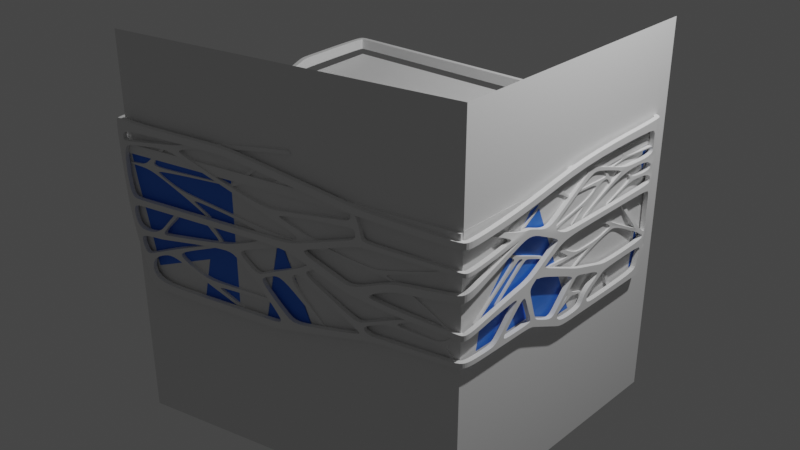 # Source: GimpoArtHall.blend  (saved by Blender 2.82.7; exported with 4.5.12 LTS)
import bpy
from mathutils import Matrix  # noqa: F401  (used for matrix-valued properties, if any)

bpy.ops.wm.read_factory_settings(use_empty=True)
scene = bpy.context.scene
scene.name = 'Scene'

# ---- collections
col_collection = bpy.data.collections.new('Collection'); scene.collection.children.link(col_collection)

# ---- materials (node trees are filled in below, after node groups)
mat_material_001 = bpy.data.materials.new('Material.001')
mat_material_001.use_transparent_shadow = False
mat_material = bpy.data.materials.new('Material')
mat_material.alpha_threshold = 0.0
mat_material.use_transparent_shadow = False
mat_material.line_color = (0.0, 0.0, 0.0, 1.0)

# ---- material node trees
mat_material_001.use_nodes = True; mat_material_001.node_tree.nodes.clear()
_N = mat_material_001.node_tree.nodes; _L = mat_material_001.node_tree.links
n0 = _N.new('ShaderNodeOutputMaterial'); n0.name = 'Material Output'; n0.location = (300, 300)
n1 = _N.new('ShaderNodeBsdfPrincipled'); n1.name = 'Principled BSDF'; n1.location = (10, 300)
n1.distribution = 'GGX'
n1.subsurface_method = 'BURLEY'
n1.inputs[0].default_value = (0.0304, 0.1909, 0.8, 1.0)
n1.inputs[3].default_value = 1.45
n1.inputs[27].default_value = (0.0, 0.0, 0.0, 1.0)
n1.inputs[28].default_value = 1.0
_L.new(n1.outputs[0], n0.inputs[0])
n0.is_active_output = True
mat_material.use_nodes = True; mat_material.node_tree.nodes.clear()
_N = mat_material.node_tree.nodes; _L = mat_material.node_tree.links
n0 = _N.new('ShaderNodeOutputMaterial'); n0.name = 'Material Output'; n0.location = (300, 300)
n1 = _N.new('ShaderNodeBsdfPrincipled'); n1.name = 'Principled BSDF'; n1.location = (10, 300)
n1.distribution = 'GGX'
n1.subsurface_method = 'BURLEY'
n1.inputs[2].default_value = 0.4
n1.inputs[3].default_value = 1.45
n1.inputs[27].default_value = (0.0, 0.0, 0.0, 1.0)
n1.inputs[28].default_value = 1.0
_L.new(n1.outputs[0], n0.inputs[0])
n0.is_active_output = True

# ---- world
world_world = bpy.data.worlds.new('World'); scene.world = world_world
world_world.use_nodes = True; world_world.node_tree.nodes.clear()
_N = world_world.node_tree.nodes; _L = world_world.node_tree.links
n0 = _N.new('ShaderNodeOutputWorld'); n0.name = 'World Output'; n0.location = (300, 300)
n1 = _N.new('ShaderNodeBackground'); n1.name = 'Background'; n1.location = (10, 300)
n1.inputs[0].default_value = (0.05088, 0.05088, 0.05088, 1.0)
_L.new(n1.outputs[0], n0.inputs[0])
n0.is_active_output = True
world_world.color = (0.05088, 0.05088, 0.05088)
world_world.use_sun_shadow = False
world_world.sun_shadow_jitter_overblur = 0.0

# ---- lights
light_light = bpy.data.lights.new('Light', 'POINT')
light_light.transmission_factor = 0.0
light_light.energy = 1000.0
light_light.shadow_soft_size = 0.1
light_light.shadow_maximum_resolution = 0.006
light_light.use_absolute_resolution = True

# ---- meshes
me_cube_001 = bpy.data.meshes.new('Cube.001')
me_cube_001.from_pydata([(-1.0, 1.0, -1.0), (-1.0, 1.0, 0.5527), (0.5637, 1.0, -1.0), (0.5637, 1.0, 0.6096), (-0.2342, 1.0, -1.0), (-0.4305, 1.0, -1.0), (-0.4305, 1.0, 0.5527), (-0.2342, 1.0, 0.5527), (-0.1275, 1.0, 0.5527), (-0.1275, 1.0, -1.0), (0.5637, -0.08707, -1.0), (-1.0, -0.08707, 0.5527), (0.5637, -0.08707, 1.0), (-1.0, -0.08707, -1.0), (-0.2342, -0.5417, 3.382), (-0.4305, -0.5417, 3.382), (-1.0, 0.1847, -1.0), (0.5637, 0.1847, -1.0), (-1.0, 0.1847, 0.5527), (0.5637, 0.1847, 0.6096), (-0.1275, 1.109, 0.5527), (0.5637, 1.109, 1.397), (-1.0, 1.109, 0.5527), (-0.4305, 1.109, 0.5527), (-0.2342, 1.109, 0.5527), (-1.135, 1.109, 3.382), (0.5637, 1.109, 3.382), (-0.2342, 1.109, 3.382), (-0.4305, 1.109, 3.382), (-0.1275, 1.109, 3.382), (-1.0, 1.029, 0.5527), (0.5637, 1.029, 0.6096), (-0.1275, 1.029, 0.5527), (-0.2342, 1.029, 0.5527), (-0.4305, 1.029, 0.5527), (-1.157, 1.0, 3.382), (-1.021, 1.0, 0.5527), (-1.021, 1.029, 0.5527), (-1.021, 1.109, 0.5527), (-1.021, -0.08707, 0.5527), (-1.157, 0.1847, 3.382), (-1.021, 0.1847, 0.5527), (-1.157, 1.109, 3.382), (-1.157, 1.054, 3.382), (-0.2336, -0.5417, -1.0), (-0.4289, -0.5417, -1.0), (0.9735, -0.7223, 3.382), (1.002, -0.08707, 3.382), (1.014, 0.1847, 3.382), (1.002, -0.08707, 1.0), (0.9735, -0.7223, 1.0), (1.055, 1.109, 1.397), (1.055, 1.109, 3.382), (1.053, 1.054, 3.382), (1.05, 1.0, 3.382), (1.052, 1.029, 0.6096), (1.014, 0.1847, 0.6096), (1.05, 1.0, 0.6096), (0.5602, -0.7907, 3.382), (0.5602, -0.7907, 1.0), (-0.2334, -0.9219, 0.5527), (-0.1274, -0.9044, 0.5527), (-0.2334, -0.6856, 0.5527), (-0.2334, -0.9219, 3.382), (-1.128, -1.07, 3.382), (-0.4285, -0.9542, 3.382), (-1.149, -1.073, 3.382), (-1.015, -1.051, 0.5527), (-0.1274, -0.9044, 3.382), (-0.4283, -0.9542, 0.5527), (-0.9937, -1.048, 0.5527), (-0.9955, -0.7757, -1.0), (-1.151, -0.7941, 3.382), (0.9816, -0.5425, 3.382), (0.9816, -0.5425, 1.0), (0.5612, -0.5915, -1.0), (-1.017, -0.7782, 0.5527), (-0.2336, -0.6856, 3.382), (-0.429, -0.7087, 3.382), (-0.2334, -0.6856, -1.0), (-0.4285, -0.7087, -1.0), (-0.1274, -0.673, -1.0), (-0.9955, -0.7757, 0.5527), (0.5612, -0.5915, 1.0), (-1.016, -0.9147, 0.5527), (-0.2335, -0.8038, 3.382), (-0.4287, -0.8314, 3.382), (-0.4284, -0.8314, -1.0), (-0.9946, -0.9117, 0.5527), (0.5607, -0.6911, 1.0), (-0.9946, -0.9117, -1.0), (-1.15, -0.9338, 3.382), (0.9775, -0.6324, 3.382), (0.9775, -0.6324, 1.0), (-0.1274, -0.673, 0.5527), (-0.4284, -0.8314, 0.5527), (-0.2334, -0.8082, 0.5527), (-0.1274, -0.7956, 0.5527), (-1.068, 1.109, 1.967), (0.5637, 1.109, 2.389), (-0.2342, 1.109, 1.967), (-0.4305, 1.109, 1.967), (-0.1275, 1.109, 1.967), (-1.113, 1.0, 1.967), (-1.113, -0.08707, 1.967), (-1.113, 0.1847, 1.967), (-1.113, 1.109, 1.967), (-1.113, 1.042, 1.967), (0.5602, -0.7907, 2.191), (1.055, 1.109, 2.389), (-1.106, -1.062, 1.967), (0.9735, -0.7223, 2.191), (-0.1274, -0.9044, 1.967), (-0.2334, -0.9219, 1.967), (-0.4284, -0.9542, 1.967), (-1.061, -1.059, 1.967), (1.002, -0.08707, 2.191), (1.014, 0.1847, 1.996), (1.05, 1.0, 1.996), (1.052, 1.042, 1.996), (0.9816, -0.5425, 2.191), (-1.108, -0.7862, 1.967), (0.9775, -0.6324, 2.191), (-1.107, -0.9242, 1.967), (-0.4286, -0.8314, 1.967), (-0.2335, -0.6856, 1.967), (-0.2335, -0.806, 1.967), (-0.43, -0.5417, 1.967), (-0.4295, -0.5417, 0.5527), (-0.4288, -0.7087, 1.967), (-0.4286, -0.7087, 0.5527), (-0.2334, -0.5417, 0.5527), (-0.2335, -0.5417, 1.967), (-1.154, -0.08906, 3.382), (0.9397, 1.0, 0.6096), (0.9397, 1.0, -1.0), (0.9397, 0.1847, -1.0), (0.9397, -0.08707, -1.0), (0.9397, 0.1847, 0.6096), (0.9397, -0.08707, 1.0), (0.8723, -0.7391, 3.382), (0.8723, -0.7391, 1.0), (0.9322, 1.029, 0.6096), (0.9349, 1.109, 1.397), (0.9349, 1.109, 3.382), (0.8786, -0.5545, 1.0), (0.8754, -0.6468, 1.0), (0.8723, -0.7391, 2.191), (0.9349, 1.109, 2.389), (-1.003, 1.109, 0.6246), (0.5637, 1.109, 1.448), (-0.2342, 1.109, 0.6246), (-1.026, 1.0, 0.6246), (-1.026, 1.109, 0.6246), (-1.026, 1.029, 0.6246), (1.055, 1.109, 1.448), (0.9735, -0.7223, 1.061), (1.002, -0.08707, 1.061), (1.014, 0.1847, 0.68), (1.05, 1.0, 0.68), (1.052, 1.029, 0.68), (0.9816, -0.5425, 1.061), (0.9775, -0.6324, 1.061), (-0.4305, 1.109, 0.6246), (-0.1275, 1.109, 0.6246), (-1.026, -0.08707, 0.6246), (-1.026, 0.1847, 0.6246), (0.5602, -0.7907, 1.061), (-1.02, -1.052, 0.6246), (-0.1274, -0.9044, 0.6246), (-0.2334, -0.9219, 0.6246), (-0.4283, -0.9542, 0.6246), (-0.9971, -1.048, 0.6246), (-1.021, -0.7786, 0.6246), (-1.021, -0.9152, 0.6246), (-0.4284, -0.8314, 0.6246), (-0.2334, -0.6856, 0.6246), (-0.2334, -0.8081, 0.6246), (-0.4295, -0.5417, 0.6246), (-0.4287, -0.7087, 0.6246), (-0.2334, -0.5417, 0.6246), (0.9349, 1.109, 1.448), (0.8723, -0.7391, 1.061), (-0.2332, -0.5417, 3.589), (-0.4295, -0.5417, 3.589), (-1.134, 1.109, 3.589), (0.5647, 1.109, 3.589), (-0.2332, 1.109, 3.589), (-0.4295, 1.109, 3.589), (-0.1265, 1.109, 3.589), (-1.156, 1.0, 3.589), (-1.156, 0.1847, 3.589), (-1.156, 1.109, 3.589), (-1.156, 1.054, 3.589), (0.9746, -0.7223, 3.589), (1.003, -0.08707, 3.589), (1.015, 0.1847, 3.589), (1.056, 1.109, 3.589), (1.054, 1.054, 3.589), (1.051, 1.0, 3.589), (0.5612, -0.7907, 3.589), (-0.2324, -0.9219, 3.589), (-1.127, -1.07, 3.589), (-0.4274, -0.9542, 3.589), (-1.148, -1.073, 3.589), (-0.1264, -0.9044, 3.589), (-1.15, -0.7941, 3.589), (0.9826, -0.5425, 3.589), (-0.2326, -0.6856, 3.589), (-0.428, -0.7087, 3.589), (-0.2325, -0.8038, 3.589), (-0.4277, -0.8314, 3.589), (-1.149, -0.9338, 3.589), (0.9786, -0.6324, 3.589), (-1.153, -0.08906, 3.589), (0.8733, -0.7391, 3.589), (0.9359, 1.109, 3.589)], [], [(9, 8, 3, 2), (0, 1, 6, 5), (5, 6, 7, 4), (34, 30, 22, 23), (88, 70, 67, 84), (31, 32, 20, 21), (16, 18, 1, 0), (32, 33, 24, 20), (4, 7, 8, 9), (10, 17, 136, 137), (19, 12, 139, 138), (13, 11, 18, 16), (148, 144, 52, 109), (102, 100, 27, 29), (100, 101, 28, 27), (101, 98, 25, 28), (99, 102, 29, 26), (33, 34, 23, 24), (7, 6, 34, 33), (8, 7, 33, 32), (3, 8, 32, 31), (6, 1, 30, 34), (22, 30, 37, 38), (107, 43, 42, 106), (174, 84, 67, 168), (166, 41, 39, 165), (152, 36, 41, 166), (103, 35, 43, 107), (149, 22, 38, 153), (30, 1, 36, 37), (18, 11, 39, 41), (1, 18, 41, 36), (108, 58, 68, 112), (113, 112, 68, 63), (146, 141, 59, 89), (143, 142, 31, 21), (71, 82, 11, 13), (49, 74, 145, 139), (162, 156, 50, 93), (147, 111, 46, 140), (171, 172, 70, 69), (31, 142, 134, 3), (168, 67, 70, 172), (81, 75, 83, 94), (158, 157, 49, 56), (159, 158, 56, 57), (160, 159, 57, 55), (109, 52, 53, 119), (157, 161, 74, 49), (90, 88, 82, 71), (55, 57, 134, 142), (165, 39, 76, 173), (10, 12, 83, 75), (11, 82, 76, 39), (87, 95, 88, 90), (161, 162, 93, 74), (145, 146, 89, 83), (173, 76, 84, 174), (82, 88, 84, 76), (79, 81, 94, 62), (179, 129, 124, 175), (62, 94, 97, 96), (60, 96, 97, 61), (89, 97, 94, 83), (61, 97, 89, 59), (124, 129, 78, 86), (70, 88, 95, 69), (72, 121, 123, 91), (73, 92, 122, 120), (47, 73, 120, 116), (155, 109, 119, 160), (53, 54, 118, 119), (54, 48, 117, 118), (48, 47, 116, 117), (66, 110, 115, 64), (65, 64, 115, 114), (182, 156, 111, 147), (92, 46, 111, 122), (170, 169, 112, 113), (167, 108, 112, 169), (25, 98, 106, 42), (152, 103, 107, 154), (35, 103, 105, 40), (91, 123, 110, 66), (154, 107, 106, 153), (150, 164, 102, 99), (163, 149, 98, 101), (151, 163, 101, 100), (164, 151, 100, 102), (181, 148, 109, 155), (65, 114, 124, 86), (171, 175, 124, 114), (176, 62, 96, 177), (77, 125, 126, 85), (85, 126, 113, 63), (177, 170, 113, 126), (130, 80, 45, 128), (78, 129, 127, 15), (179, 130, 128, 178), (80, 130, 95, 87), (176, 125, 132, 180), (14, 132, 125, 77), (131, 44, 79, 62), (131, 128, 45, 44), (178, 180, 132, 127), (14, 15, 127, 132), (72, 133, 104, 121), (40, 105, 104, 133), (136, 138, 139, 137), (135, 134, 138, 136), (2, 3, 134, 135), (3, 19, 138, 134), (17, 2, 135, 136), (12, 10, 137, 139), (150, 99, 148, 181), (167, 182, 147, 108), (74, 93, 146, 145), (56, 138, 134, 57), (49, 139, 138, 56), (108, 147, 140, 58), (51, 55, 142, 143), (93, 50, 141, 146), (99, 26, 144, 148), (83, 12, 139, 145), (59, 141, 182, 167), (21, 150, 181, 143), (128, 131, 180, 178), (62, 176, 180, 131), (129, 179, 178, 127), (96, 60, 170, 177), (125, 176, 177, 126), (69, 95, 175, 171), (143, 181, 155, 51), (20, 24, 151, 164), (24, 23, 163, 151), (23, 22, 149, 163), (21, 20, 164, 150), (37, 154, 153, 38), (36, 152, 154, 37), (59, 167, 169, 61), (60, 61, 169, 170), (141, 50, 156, 182), (51, 155, 160, 55), (130, 179, 175, 95), (121, 173, 174, 123), (120, 122, 162, 161), (104, 165, 173, 121), (116, 120, 161, 157), (119, 118, 159, 160), (118, 117, 158, 159), (117, 116, 157, 158), (110, 168, 172, 115), (114, 115, 172, 171), (122, 111, 156, 162), (98, 149, 153, 106), (103, 152, 166, 105), (105, 166, 165, 104), (123, 174, 168, 110), (14, 77, 208, 183), (27, 28, 188, 187), (25, 42, 192, 185), (15, 184, 209, 78), (77, 85, 210, 208), (29, 27, 187, 189), (86, 78, 209, 211), (144, 26, 186, 216), (35, 40, 191, 190), (58, 140, 215, 200), (85, 63, 201, 210), (68, 58, 200, 205), (65, 86, 211, 203), (91, 66, 204, 212), (73, 47, 195, 207), (46, 92, 213, 194), (47, 48, 196, 195), (66, 64, 202, 204), (72, 91, 212, 206), (52, 144, 216, 197), (42, 43, 193, 192), (64, 65, 203, 202), (15, 14, 183, 184), (92, 73, 207, 213), (133, 72, 206, 214), (54, 53, 198, 199), (40, 133, 214, 191), (43, 35, 190, 193), (63, 68, 205, 201), (140, 46, 194, 215), (53, 52, 197, 198), (26, 29, 189, 186), (48, 54, 199, 196), (28, 25, 185, 188), (183, 208, 210, 201, 205, 200, 215, 194, 213, 207, 195, 196, 199, 198, 197, 216, 186, 189, 187, 188, 185, 192, 193, 190, 191, 214, 206, 212, 204, 202, 203, 211, 209, 184)])
me_cube_001.polygons.foreach_set('material_index', [0, 0, 0, 1, 1, 1, 0, 1, 0, 0, 0, 0, 0, 0, 0, 0, 0, 1, 1, 1, 1, 1, 1, 0, 1, 1, 1, 0, 1, 1, 1, 1, 0, 0, 1, 1, 0, 1, 1, 0, 1, 1, 1, 0, 1, 1, 1, 0, 1, 0, 1, 1, 0, 1, 0, 1, 1, 1, 1, 0, 1, 1, 1, 1, 1, 1, 1, 0, 0, 0, 0, 0, 0, 0, 0, 0, 0, 0, 0, 0, 0, 0, 0, 0, 0, 0, 0, 0, 0, 0, 1, 1, 1, 1, 1, 1, 1, 1, 1, 1, 1, 1, 1, 1, 1, 1, 0, 0, 0, 0, 0, 0, 0, 0, 0, 0, 1, 1, 1, 0, 1, 1, 0, 1, 1, 1, 1, 1, 1, 1, 1, 1, 1, 1, 1, 1, 1, 1, 1, 1, 1, 1, 1, 1, 0, 0, 0, 0, 0, 0, 0, 0, 0, 0, 0, 0, 0, 0, 1, 1, 1, 1, 1, 1, 1, 1, 1, 1, 1, 1, 1, 1, 1, 1, 1, 1, 1, 1, 1, 1, 1, 1, 1, 1, 1, 1, 1, 1, 1, 1, 1, 1, 1])
_uv = me_cube_001.uv_layers.new(name='UVMap')
_uv.uv.foreach_set('vector', [0.3598, 0.3743, 0.6402, 0.3743, 0.6523, 0.4727, 0.3477, 0.4727, 0.375, 0.25, 0.625, 0.25, 0.6349, 0.3311, 0.3651, 0.3311, 0.3651, 0.3311, 0.6349, 0.3311, 0.6384, 0.3591, 0.3616, 0.3591, 0.6349, 0.3311, 0.625, 0.25, 0.625, 0.25, 0.6349, 0.3311, 0.625, 0.9381, 0.625, 0.9898, 0.625, 0.9911, 0.625, 0.9393, 0.6523, 0.4727, 0.6402, 0.3743, 0.6402, 0.3743, 0.6523, 0.4727, 0.375, 0.5312, 0.625, 0.5312, 0.625, 0.25, 0.375, 0.25, 0.6402, 0.3743, 0.6384, 0.3591, 0.6384, 0.3591, 0.6402, 0.3743, 0.3616, 0.3591, 0.6384, 0.3591, 0.6402, 0.3743, 0.3598, 0.3743, 0.0, 0.0, 0.0, 0.0, 0.0, 0.0, 0.0, 0.0, 0.6529, 0.5863, 0.653, 0.6242, 0.653, 0.6242, 0.6529, 0.5863, 0.375, 0.625, 0.625, 0.625, 0.625, 0.5312, 0.375, 0.5312, 0.6523, 0.4727, 0.6523, 0.4727, 0.6523, 0.4727, 0.6523, 0.4727, 0.6402, 0.3743, 0.6384, 0.3591, 0.6384, 0.3591, 0.6402, 0.3743, 0.6384, 0.3591, 0.6349, 0.3311, 0.6349, 0.3311, 0.6384, 0.3591, 0.6349, 0.3311, 0.625, 0.25, 0.625, 0.25, 0.6349, 0.3311, 0.6523, 0.4727, 0.6402, 0.3743, 0.6402, 0.3743, 0.6523, 0.4727, 0.6384, 0.3591, 0.6349, 0.3311, 0.6349, 0.3311, 0.6384, 0.3591, 0.6384, 0.3591, 0.6349, 0.3311, 0.6349, 0.3311, 0.6384, 0.3591, 0.6402, 0.3743, 0.6384, 0.3591, 0.6384, 0.3591, 0.6402, 0.3743, 0.6523, 0.4727, 0.6402, 0.3743, 0.6402, 0.3743, 0.6523, 0.4727, 0.6349, 0.3311, 0.625, 0.25, 0.625, 0.25, 0.6349, 0.3311, 0.625, 0.25, 0.625, 0.25, 0.625, 0.25, 0.625, 0.25, 0.625, 0.25, 0.625, 0.25, 0.625, 0.25, 0.625, 0.25, 0.625, 0.9395, 0.625, 0.9393, 0.625, 0.9911, 0.625, 0.9913, 0.625, 0.5312, 0.625, 0.5312, 0.625, 0.625, 0.625, 0.625, 0.625, 0.25, 0.625, 0.25, 0.625, 0.5312, 0.625, 0.5312, 0.625, 0.25, 0.625, 0.25, 0.625, 0.25, 0.625, 0.25, 0.625, 0.25, 0.625, 0.25, 0.625, 0.25, 0.625, 0.25, 0.625, 0.25, 0.625, 0.25, 0.625, 0.25, 0.625, 0.25, 0.625, 0.5312, 0.625, 0.625, 0.625, 0.625, 0.625, 0.5312, 0.625, 0.25, 0.625, 0.5312, 0.625, 0.5312, 0.625, 0.25, 0.3268, 0.3661, 0.6536, 0.7322, 0.641, 0.8317, 0.6336, 0.4159, 0.6326, 0.4246, 0.6336, 0.4159, 0.641, 0.8317, 0.6391, 0.8491, 0.6535, 0.7101, 0.6536, 0.7242, 0.6536, 0.7322, 0.6535, 0.7169, 0.6523, 0.4727, 0.6523, 0.4727, 0.6523, 0.4727, 0.6523, 0.4727, 0.375, 0.8865, 0.625, 0.8865, 0.625, 0.625, 0.375, 0.625, 0.0, 0.0, 0.6534, 0.6941, 0.6534, 0.6959, 0.0, 0.0, 0.6455, 0.6921, 0.6443, 0.7033, 0.6535, 0.7217, 0.6535, 0.7079, 0.5161, 0.4518, 0.4715, 0.3608, 0.2894, 0.0, 0.3786, 0.1793, 0.6265, 0.02243, 0.01588, 0.02537, 0.0, 0.0, 0.6262, 0.0, 0.0, 0.0, 0.0, 0.0, 0.0, 0.0, 0.0, 0.0, 0.625, 0.9913, 0.625, 0.9911, 0.625, 0.9898, 0.625, 0.99, 0.359, 0.807, 0.3466, 0.7016, 0.6534, 0.7016, 0.359, 0.807, 0.6529, 0.5863, 0.653, 0.6242, 0.653, 0.6242, 0.6529, 0.5863, 0.6523, 0.4727, 0.6529, 0.5863, 0.6529, 0.5863, 0.6523, 0.4727, 0.6523, 0.4727, 0.6523, 0.4727, 0.6523, 0.4727, 0.6523, 0.4727, 0.6523, 0.4727, 0.6523, 0.4727, 0.6523, 0.4727, 0.6523, 0.4727, 0.653, 0.6242, 0.6468, 0.6809, 0.6534, 0.6941, 0.653, 0.6242, 0.375, 0.9381, 0.625, 0.9381, 0.625, 0.8865, 0.375, 0.8865, 0.6523, 0.4727, 0.6523, 0.4727, 0.0, 0.0, 0.6523, 0.4727, 0.625, 0.625, 0.625, 0.625, 0.625, 0.8875, 0.625, 0.8876, 0.347, 0.6242, 0.653, 0.6242, 0.6534, 0.7016, 0.3466, 0.7016, 0.625, 0.625, 0.625, 0.8865, 0.625, 0.8875, 0.625, 0.625, 0.3645, 0.8701, 0.3645, 0.8701, 0.625, 0.9381, 0.375, 0.9381, 0.6468, 0.6809, 0.6455, 0.6921, 0.6535, 0.7079, 0.6534, 0.6941, 0.6534, 0.6959, 0.6535, 0.7101, 0.6535, 0.7169, 0.6534, 0.7016, 0.625, 0.8876, 0.625, 0.8875, 0.625, 0.9393, 0.625, 0.9395, 0.625, 0.8865, 0.625, 0.9381, 0.625, 0.9393, 0.625, 0.8875, 0.361, 0.8204, 0.359, 0.807, 0.359, 0.807, 0.361, 0.8204, 0.456, 0.8346, 0.5451, 0.8216, 0.5, 0.8581, 0.3714, 0.8695, 0.361, 0.8204, 0.359, 0.807, 0.359, 0.807, 0.361, 0.8204, 0.6262, 0.0, 0.361, 0.8204, 0.359, 0.807, 0.6262, 0.0, 0.6535, 0.7169, 0.359, 0.807, 0.359, 0.807, 0.6534, 0.7016, 0.6262, 0.0, 0.359, 0.807, 0.6535, 0.7169, 0.6536, 0.7322, 0.5, 0.8581, 0.5451, 0.8216, 0.6354, 0.8095, 0.6354, 0.846, 0.0, 0.0, 0.625, 0.9381, 0.0, 0.0, 0.6262, 0.0, 0.625, 0.8935, 0.625, 0.8905, 0.625, 0.9429, 0.625, 0.9465, 0.3924, 0.1767, 0.3409, 0.08837, 0.4972, 0.3981, 0.5229, 0.4354, 0.653, 0.6242, 0.3924, 0.1767, 0.5229, 0.4354, 0.653, 0.6242, 0.6523, 0.4727, 0.6523, 0.4727, 0.6523, 0.4727, 0.6523, 0.4727, 0.6523, 0.4727, 0.6523, 0.4727, 0.6523, 0.4727, 0.6523, 0.4727, 0.6523, 0.4727, 0.6529, 0.5863, 0.6529, 0.5863, 0.6523, 0.4727, 0.6529, 0.5863, 0.653, 0.6242, 0.653, 0.6242, 0.6529, 0.5863, 0.625, 0.9995, 0.625, 0.9953, 0.625, 0.994, 0.625, 0.9982, 0.6355, 0.8825, 0.625, 0.9982, 0.3125, 0.4991, 0.6308, 0.4413, 0.6466, 0.7104, 0.6443, 0.7033, 0.4715, 0.3608, 0.5161, 0.4518, 0.3409, 0.08837, 0.2894, 0.0, 0.4715, 0.3608, 0.4972, 0.3981, 0.6265, 0.02158, 0.6266, 0.02114, 0.6336, 0.4159, 0.6326, 0.4246, 0.01661, 0.01861, 0.3268, 0.3661, 0.6336, 0.4159, 0.6266, 0.02114, 0.625, 0.25, 0.625, 0.25, 0.625, 0.25, 0.625, 0.25, 0.625, 0.25, 0.625, 0.25, 0.625, 0.25, 0.625, 0.25, 0.625, 0.25, 0.625, 0.25, 0.625, 0.5312, 0.625, 0.5312, 0.625, 0.9465, 0.625, 0.9429, 0.625, 0.9953, 0.625, 0.9995, 0.625, 0.25, 0.625, 0.25, 0.625, 0.25, 0.625, 0.25, 0.6523, 0.4727, 0.6402, 0.3743, 0.6402, 0.3743, 0.6523, 0.4727, 0.6349, 0.3311, 0.625, 0.25, 0.625, 0.25, 0.6349, 0.3311, 0.6384, 0.3591, 0.6349, 0.3311, 0.6349, 0.3311, 0.6384, 0.3591, 0.6402, 0.3743, 0.6384, 0.3591, 0.6384, 0.3591, 0.6402, 0.3743, 0.6523, 0.4727, 0.6523, 0.4727, 0.6523, 0.4727, 0.6523, 0.4727, 0.6355, 0.8825, 0.6308, 0.4413, 0.5, 0.8581, 0.6354, 0.846, 0.6265, 0.02243, 0.3714, 0.8695, 0.5, 0.8581, 0.6308, 0.4413, 0.368, 0.8195, 0.361, 0.8204, 0.361, 0.8204, 0.368, 0.8203, 0.639, 0.7855, 0.5, 0.803, 0.5, 0.8189, 0.639, 0.8173, 0.639, 0.8173, 0.5, 0.8189, 0.6326, 0.4246, 0.6391, 0.8491, 0.368, 0.8203, 0.6265, 0.02158, 0.6326, 0.4246, 0.5, 0.8189, 0.4548, 0.8337, 0.3646, 0.8458, 0.3647, 0.7226, 0.4549, 0.69, 0.6354, 0.8095, 0.5451, 0.8216, 0.545, 0.6573, 0.6352, 0.6247, 0.456, 0.8346, 0.4548, 0.8337, 0.4549, 0.69, 0.4594, 0.6883, 0.3646, 0.8458, 0.4548, 0.8337, 0.3645, 0.8701, 0.3645, 0.8701, 0.368, 0.8195, 0.5, 0.803, 0.5, 0.803, 0.368, 0.8195, 0.6387, 0.6246, 0.5, 0.803, 0.5, 0.803, 0.639, 0.7855, 0.0, 0.0, 0.0, 0.0, 0.0, 0.0, 0.0, 0.0, 0.0, 0.0, 0.0, 0.0, 0.0, 0.0, 0.0, 0.0, 0.0277, 0.03341, 0.02541, 0.04081, 0.5, 0.803, 0.545, 0.6573, 0.6387, 0.6246, 0.6352, 0.6247, 0.545, 0.6573, 0.5, 0.803, 0.625, 0.8935, 0.0, 0.0, 0.625, 0.625, 0.625, 0.8905, 0.625, 0.5312, 0.625, 0.5312, 0.625, 0.625, 0.0, 0.0, 0.3471, 0.5863, 0.6529, 0.5863, 0.653, 0.6242, 0.347, 0.6242, 0.3477, 0.4727, 0.6523, 0.4727, 0.6529, 0.5863, 0.3471, 0.5863, 0.3477, 0.4727, 0.6523, 0.4727, 0.6523, 0.4727, 0.3477, 0.4727, 0.6523, 0.4727, 0.6529, 0.5863, 0.6529, 0.5863, 0.6523, 0.4727, 0.0, 0.0, 0.0, 0.0, 0.0, 0.0, 0.0, 0.0, 0.653, 0.6242, 0.347, 0.6242, 0.347, 0.6242, 0.653, 0.6242, 0.6523, 0.4727, 0.6523, 0.4727, 0.6523, 0.4727, 0.6523, 0.4727, 0.6536, 0.7322, 0.6466, 0.7104, 0.5161, 0.4518, 0.6536, 0.7322, 0.6534, 0.6941, 0.6535, 0.7079, 0.6535, 0.7101, 0.6534, 0.6959, 0.0, 0.0, 0.0, 0.0, 0.0, 0.0, 0.0, 0.0, 0.0, 0.0, 0.0, 0.0, 0.0, 0.0, 0.0, 0.0, 0.6536, 0.7322, 0.5161, 0.4518, 0.3786, 0.1793, 0.6536, 0.7322, 0.6523, 0.4727, 0.6523, 0.4727, 0.6523, 0.4727, 0.6523, 0.4727, 0.6535, 0.7079, 0.6535, 0.7217, 0.6536, 0.7242, 0.6535, 0.7101, 0.6523, 0.4727, 0.6523, 0.4727, 0.6523, 0.4727, 0.6523, 0.4727, 0.0, 0.0, 0.0, 0.0, 0.0, 0.0, 0.0, 0.0, 0.6536, 0.7322, 0.6536, 0.7242, 0.6466, 0.7104, 0.6536, 0.7322, 0.6523, 0.4727, 0.6523, 0.4727, 0.6523, 0.4727, 0.6523, 0.4727, 0.0, 0.0, 0.0, 0.0, 0.02541, 0.04081, 0.0277, 0.03341, 0.361, 0.8204, 0.368, 0.8195, 0.368, 0.8195, 0.361, 0.8204, 0.5451, 0.8216, 0.456, 0.8346, 0.4594, 0.6883, 0.545, 0.6573, 0.361, 0.8204, 0.6262, 0.0, 0.6265, 0.02158, 0.368, 0.8203, 0.5, 0.803, 0.368, 0.8195, 0.368, 0.8203, 0.5, 0.8189, 0.6262, 0.0, 0.3645, 0.8701, 0.3714, 0.8695, 0.6265, 0.02243, 0.6523, 0.4727, 0.6523, 0.4727, 0.6523, 0.4727, 0.6523, 0.4727, 0.6402, 0.3743, 0.6384, 0.3591, 0.6384, 0.3591, 0.6402, 0.3743, 0.6384, 0.3591, 0.6349, 0.3311, 0.6349, 0.3311, 0.6384, 0.3591, 0.6349, 0.3311, 0.625, 0.25, 0.625, 0.25, 0.6349, 0.3311, 0.6523, 0.4727, 0.6402, 0.3743, 0.6402, 0.3743, 0.6523, 0.4727, 0.625, 0.25, 0.625, 0.25, 0.625, 0.25, 0.625, 0.25, 0.625, 0.25, 0.625, 0.25, 0.625, 0.25, 0.625, 0.25, 0.0, 0.0, 0.01661, 0.01861, 0.6266, 0.02114, 0.6262, 0.0, 0.6262, 0.0, 0.6262, 0.0, 0.6266, 0.02114, 0.6265, 0.02158, 0.6536, 0.7242, 0.6535, 0.7217, 0.6443, 0.7033, 0.6466, 0.7104, 0.6523, 0.4727, 0.6523, 0.4727, 0.6523, 0.4727, 0.6523, 0.4727, 0.4548, 0.8337, 0.456, 0.8346, 0.3714, 0.8695, 0.3645, 0.8701, 0.625, 0.8905, 0.625, 0.8876, 0.625, 0.9395, 0.625, 0.9429, 0.5229, 0.4354, 0.4972, 0.3981, 0.6455, 0.6921, 0.6468, 0.6809, 0.625, 0.625, 0.625, 0.625, 0.625, 0.8876, 0.625, 0.8905, 0.653, 0.6242, 0.5229, 0.4354, 0.6468, 0.6809, 0.653, 0.6242, 0.6523, 0.4727, 0.6523, 0.4727, 0.6523, 0.4727, 0.6523, 0.4727, 0.6523, 0.4727, 0.6529, 0.5863, 0.6529, 0.5863, 0.6523, 0.4727, 0.6529, 0.5863, 0.653, 0.6242, 0.653, 0.6242, 0.6529, 0.5863, 0.625, 0.9953, 0.625, 0.9913, 0.625, 0.99, 0.625, 0.994, 0.6308, 0.4413, 0.3125, 0.4991, 0.01588, 0.02537, 0.6265, 0.02243, 0.4972, 0.3981, 0.4715, 0.3608, 0.6443, 0.7033, 0.6455, 0.6921, 0.625, 0.25, 0.625, 0.25, 0.625, 0.25, 0.625, 0.25, 0.625, 0.25, 0.625, 0.25, 0.625, 0.5312, 0.625, 0.5312, 0.625, 0.5312, 0.625, 0.5312, 0.625, 0.625, 0.625, 0.625, 0.625, 0.9429, 0.625, 0.9395, 0.625, 0.9913, 0.625, 0.9953, 0.6387, 0.6246, 0.639, 0.7855, 0.639, 0.7855, 0.6387, 0.6246, 0.6384, 0.3591, 0.6349, 0.3311, 0.6349, 0.3311, 0.6384, 0.3591, 0.625, 0.25, 0.625, 0.25, 0.625, 0.25, 0.625, 0.25, 0.6352, 0.6247, 0.6352, 0.6247, 0.6354, 0.8095, 0.6354, 0.8095, 0.639, 0.7855, 0.639, 0.8173, 0.639, 0.8173, 0.639, 0.7855, 0.6402, 0.3743, 0.6384, 0.3591, 0.6384, 0.3591, 0.6402, 0.3743, 0.6354, 0.846, 0.6354, 0.8095, 0.6354, 0.8095, 0.6354, 0.846, 0.6523, 0.4727, 0.6523, 0.4727, 0.6523, 0.4727, 0.6523, 0.4727, 0.625, 0.25, 0.625, 0.5312, 0.625, 0.5312, 0.625, 0.25, 0.6536, 0.7322, 0.3786, 0.1793, 0.3786, 0.1793, 0.6536, 0.7322, 0.639, 0.8173, 0.6391, 0.8491, 0.6391, 0.8491, 0.639, 0.8173, 0.641, 0.8317, 0.6536, 0.7322, 0.6536, 0.7322, 0.641, 0.8317, 0.6355, 0.8825, 0.6354, 0.846, 0.6354, 0.846, 0.6355, 0.8825, 0.625, 0.9465, 0.625, 0.9995, 0.625, 0.9995, 0.625, 0.9465, 0.3924, 0.1767, 0.653, 0.6242, 0.653, 0.6242, 0.3924, 0.1767, 0.2894, 0.0, 0.3409, 0.08837, 0.3409, 0.08837, 0.2894, 0.0, 0.653, 0.6242, 0.6529, 0.5863, 0.6529, 0.5863, 0.653, 0.6242, 0.625, 0.9995, 0.625, 0.9982, 0.625, 0.9982, 0.625, 0.9995, 0.625, 0.8935, 0.625, 0.9465, 0.625, 0.9465, 0.625, 0.8935, 0.6523, 0.4727, 0.6523, 0.4727, 0.6523, 0.4727, 0.6523, 0.4727, 0.625, 0.25, 0.625, 0.25, 0.625, 0.25, 0.625, 0.25, 0.625, 0.9982, 0.6355, 0.8825, 0.6355, 0.8825, 0.625, 0.9982, 0.6352, 0.6247, 0.6387, 0.6246, 0.6387, 0.6246, 0.6352, 0.6247, 0.3409, 0.08837, 0.3924, 0.1767, 0.3924, 0.1767, 0.3409, 0.08837, 0.0, 0.0, 0.625, 0.8935, 0.625, 0.8935, 0.0, 0.0, 0.6523, 0.4727, 0.6523, 0.4727, 0.6523, 0.4727, 0.6523, 0.4727, 0.625, 0.5312, 0.0, 0.0, 0.0, 0.0, 0.625, 0.5312, 0.625, 0.25, 0.625, 0.25, 0.625, 0.25, 0.625, 0.25, 0.6391, 0.8491, 0.641, 0.8317, 0.641, 0.8317, 0.6391, 0.8491, 0.3786, 0.1793, 0.2894, 0.0, 0.2894, 0.0, 0.3786, 0.1793, 0.6523, 0.4727, 0.6523, 0.4727, 0.6523, 0.4727, 0.6523, 0.4727, 0.6523, 0.4727, 0.6402, 0.3743, 0.6402, 0.3743, 0.6523, 0.4727, 0.6529, 0.5863, 0.6523, 0.4727, 0.6523, 0.4727, 0.6529, 0.5863, 0.6349, 0.3311, 0.625, 0.25, 0.625, 0.25, 0.6349, 0.3311, 0.6387, 0.6246, 0.639, 0.7855, 0.639, 0.8173, 0.6391, 0.8491, 0.641, 0.8317, 0.6536, 0.7322, 0.3786, 0.1793, 0.2894, 0.0, 0.3409, 0.08837, 0.3924, 0.1767, 0.653, 0.6242, 0.6529, 0.5863, 0.6523, 0.4727, 0.6523, 0.4727, 0.6523, 0.4727, 0.6523, 0.4727, 0.6523, 0.4727, 0.6402, 0.3743, 0.6384, 0.3591, 0.6349, 0.3311, 0.625, 0.25, 0.625, 0.25, 0.625, 0.25, 0.625, 0.25, 0.625, 0.5312, 0.0, 0.0, 0.625, 0.8935, 0.625, 0.9465, 0.625, 0.9995, 0.625, 0.9982, 0.6355, 0.8825, 0.6354, 0.846, 0.6354, 0.8095, 0.6352, 0.6247])
me_cube_001.materials.append(mat_material_001)
me_cube_001.materials.append(mat_material)
me_cube_001.use_remesh_fix_poles = True
me_cube_001.use_remesh_preserve_attributes = False
me_cube_001.use_mirror_vertex_groups = False
me_cube_001.update()
me_plane = bpy.data.meshes.new('Plane')
me_plane.from_pydata([(-1.0, -1.227, 1.739), (1.0, -1.227, 1.739), (-1.0, 1.882, 1.89), (1.0, 1.882, 1.89), (-1.0, -1.776, -1.881), (1.0, -1.776, -1.881)], [], [(0, 1, 3, 2), (1, 0, 4, 5)])
_uv = me_plane.uv_layers.new(name='UVMap')
_uv.uv.foreach_set('vector', [0.0, 0.0, 1.0, 0.0, 1.0, 1.0, 0.0, 1.0, 1.0, 0.0, 0.0, 0.0, 0.0, 0.0, 1.0, 0.0])
me_plane.use_remesh_fix_poles = True
me_plane.use_remesh_preserve_attributes = False
me_plane.use_mirror_vertex_groups = False
me_plane.update()
me_plane_001 = bpy.data.meshes.new('Plane.001')
me_plane_001.from_pydata([(-1.0, -1.106, 0.0), (0.9449, -0.7721, 0.0), (-1.0, 1.0, 0.0), (1.029, 1.0, 0.0)], [], [(0, 1, 3, 2)])
_uv = me_plane_001.uv_layers.new(name='UVMap')
_uv.uv.foreach_set('vector', [0.0, 0.0, 1.0, 0.0, 1.0, 1.0, 0.0, 1.0])
me_plane_001.use_remesh_fix_poles = True
me_plane_001.use_remesh_preserve_attributes = False
me_plane_001.use_mirror_vertex_groups = False
me_plane_001.update()
me_plane_003 = bpy.data.meshes.new('Plane.003')
me_plane_003.from_pydata([(1.869, 0.5498, -0.08461), (1.863, 0.5498, -0.1635), (1.144, 0.4085, -0.1058), (1.157, 0.4109, -0.1839), (0.7768, 0.3514, -0.2547), (0.8912, 0.37, -0.2895), (0.7518, 0.3493, -0.3187), (0.8682, 0.3679, -0.3462), (1.839, 0.5498, -0.4852), (1.836, 0.5498, -0.5384), (1.209, 0.4222, -0.4255), (1.225, 0.4236, -0.3703), (0.2456, 0.267, 0.02161), (0.07443, 0.2405, 0.002691), (0.2154, 0.2616, 0.0788), (0.07415, 0.2398, 0.06536), (0.8871, 0.3752, 0.1855), (0.8522, 0.369, 0.24), (0.9334, 0.3818, 0.2297), (0.9087, 0.3783, 0.2603), (1.881, 0.5498, 0.07995), (1.884, 0.5498, 0.1218), (0.8411, 0.3825, 0.339), (0.8832, 0.3915, 0.3602), (0.8249, 0.3797, 0.402), (0.8677, 0.3887, 0.4169), (0.7965, 0.3738, 0.5308), (0.8414, 0.3808, 0.524), (0.3709, 0.3192, 0.3316), (0.3644, 0.3179, 0.3726), (0.03214, 0.2701, 0.3113), (0.02049, 0.2685, 0.3511), (0.004756, 0.2675, 0.2937), (-0.1625, 0.2383, 0.3514), (-0.03273, 0.2622, 0.2466), (-0.1707, 0.2377, 0.3103), (0.3051, 0.3243, 0.1598), (0.2369, 0.3033, 0.1298), (-1.049, 0.09259, 0.7467), (-1.081, 0.08813, 0.7191), (-1.074, 0.08823, 0.7791), (-1.214, 0.06661, 0.77), (-1.081, 0.0864, 0.8156), (-1.221, 0.06483, 0.8064), (-0.6265, 0.1815, 0.8406), (-0.6498, 0.1769, 0.8797), (-0.3362, 0.225, 0.8782), (-0.3596, 0.2202, 0.9174), (0.2235, 0.3085, 0.9151), (0.2032, 0.304, 0.9491), (-1.686, -0.04259, 0.7522), (-1.675, -0.04141, 0.7876), (-1.65, -0.02984, 0.1268), (-1.646, -0.02994, 0.1922), (-1.695, -0.03631, 0.07999), (-1.705, -0.03985, 0.2466), (0.4197, 0.3452, 0.1104), (0.2622, 0.315, 0.03839), (0.5067, 0.3687, 0.06017), (0.4598, 0.3616, 0.04824), (0.1657, 0.3108, 0.07312), (0.1356, 0.3023, 0.005131), (-0.05632, 0.2754, 0.09351), (-5.532e-05, 0.2847, 0.05327), (-0.8274, 0.1584, 0.2738), (-0.8387, 0.1569, 0.2483), (-0.9974, 0.1315, 0.3108), (-0.9588, 0.138, 0.2672), (-1.16, 0.1055, 0.3585), (-0.9809, 0.1346, 0.2539), (0.9349, 0.4367, -0.03835), (0.9698, 0.4425, -0.07189), (1.039, 0.4529, -0.04104), (1.062, 0.4567, -0.0639), (1.552, 0.5313, 0.05877), (1.576, 0.5346, 0.03592), (1.706, 0.5548, 0.1324), (1.78, 0.5663, 0.1196), (1.076, 0.4595, -0.09986), (1.103, 0.4634, -0.08582), (1.223, 0.4725, -0.1498), (1.249, 0.4766, -0.1357), (1.37, 0.5007, -0.2544), (1.394, 0.5047, -0.2419), (1.699, 0.5605, -0.5037), (1.722, 0.5641, -0.4912), (1.716, 0.5639, -0.5313), (1.744, 0.568, -0.545), (1.598, 0.5434, -0.6196), (1.625, 0.5475, -0.6434), (1.533, 0.5344, -0.6416), (1.611, 0.548, -0.6808), (1.724, 0.5675, -0.7642), (1.703, 0.5642, -0.7689), (1.203, 0.4583, -0.5497), (1.184, 0.4552, -0.5658), (1.155, 0.4508, -0.5225), (1.069, 0.4348, -0.5492), (1.14, 0.4484, -0.4953), (1.055, 0.4288, -0.522), (1.407, 0.4893, -0.4442), (1.37, 0.4832, -0.4257), (0.8521, 0.372, -0.611), (0.833, 0.3685, -0.5869), (0.8634, 0.3709, -0.6541), (0.7729, 0.3592, -0.586), (0.8248, 0.3654, -0.6912), (0.7342, 0.3503, -0.6231), (0.9259, 0.3813, -0.6993), (0.8164, 0.3643, -0.7108), (0.2536, 0.3066, -0.2409), (0.2305, 0.3035, -0.2631), (0.2501, 0.3052, -0.2082), (0.1393, 0.2891, -0.2503), (0.23, 0.3021, -0.1747), (0.1192, 0.2852, -0.2168), (0.4137, 0.3308, -0.1439), (0.3447, 0.3198, -0.09597), (0.04931, 0.2787, -0.3286), (0.004735, 0.2683, -0.2543), (0.00575, 0.2721, -0.3434), (-0.03882, 0.261, -0.2691), (-0.09316, 0.2494, -0.3205), (-0.1099, 0.2418, -0.2927), (-0.2578, 0.2037, -0.389), (-0.2812, 0.2014, -0.35), (0.4157, 0.367, -0.8007), (0.3722, 0.3602, -0.8155), (-0.2959, 0.195, -0.4223), (-0.3267, 0.192, -0.389), (0.04412, 0.2441, -0.7466), (-0.035, 0.2318, -0.7624), (0.1087, 0.2543, -0.7868), (-0.05399, 0.2289, -0.8061), (-0.4732, 0.1829, -0.168), (-0.5257, 0.1736, -0.1969), (-0.4543, 0.1861, -0.1308), (-0.6093, 0.1578, -0.1536), (-0.4717, 0.1889, -0.07505), (-0.624, 0.1551, -0.1122), (-1.393, 0.01393, -0.2021), (-1.388, 0.01397, -0.1508), (-1.422, 0.009391, -0.1994), (-1.417, 0.009431, -0.1481), (-1.631, -0.02319, -0.1972), (-1.626, -0.02311, -0.1459), (-1.659, -0.02698, -0.2408), (-1.681, -0.03282, -0.07026), (-1.144, 0.1106, 0.1379), (-1.195, 0.1026, 0.1382), (0.1212, 0.2562, -0.855), (-0.04153, 0.2307, -0.8743), (0.8266, 0.3665, -0.7681), (0.9323, 0.3829, -0.7557), (1.056, 0.4016, -0.7009), (1.058, 0.4025, -0.752), (1.82, 0.5498, -0.7566), (1.816, 0.5498, -0.8072), (-0.1657, 0.2115, -0.8057), (-0.1674, 0.2109, -0.884), (-1.444, 0.01131, -0.7126), (-1.446, 0.01124, -0.7909), (-1.645, -0.02009, -0.6991), (-1.632, -0.0178, -0.7763), (-1.59, -0.01205, -0.6182), (-1.658, -0.02266, -0.6136), (-1.626, -0.02023, -0.4032), (-1.694, -0.03083, -0.3986), (-1.557, -0.008914, -0.4351), (-1.564, -0.01069, -0.3917), (-1.398, 0.03627, -0.3778), (-1.372, 0.03981, -0.3303), (-1.189, 0.08318, -0.3106), (-1.247, 0.06686, -0.2911), (-1.299, 0.06664, -0.3792), (-1.25, 0.07424, -0.3636), (-0.9703, 0.1203, -0.5725), (-0.9417, 0.1244, -0.5436), (-0.8371, 0.1506, -0.6502), (-0.8085, 0.1548, -0.6214), (-0.5768, 0.2087, -0.8028), (-0.505, 0.22, -0.804), (-0.8207, 0.1523, -0.5666), (-0.7875, 0.1579, -0.607), (-0.1192, 0.2789, -0.6177), (-0.08594, 0.2846, -0.6581), (-0.6467, 0.1907, -0.1504), (-0.6975, 0.1825, -0.1328), (-0.8277, 0.1604, 0.09426), (-0.9122, 0.1472, 0.09795), (-0.7755, 0.1683, 0.1118), (-0.8177, 0.1617, 0.1133), (-0.8713, 0.1525, 0.1787), (-0.9217, 0.1447, 0.1807), (-1.012, 0.1299, 0.2435), (-1.724, -0.03729, -0.2318), (-1.739, -0.04142, -0.09729), (-1.753, -0.04537, 0.08074), (-1.757, -0.04799, 0.2498), (-1.746, -0.05182, 0.7473), (-1.741, -0.05286, 0.8554), (-1.179, 0.1028, 0.3455), (-1.388, 0.06836, 0.4894), (-1.406, 0.06557, 0.4764), (-1.361, 0.07228, 0.5118), (-1.523, 0.04701, 0.5189), (-1.378, 0.06942, 0.5364), (-1.54, 0.04416, 0.5436), (-1.434, 0.06052, 0.5677), (-1.482, 0.05299, 0.5698), (-1.192, 0.09524, 0.7869), (-1.24, 0.08773, 0.7891), (-0.5475, 0.1995, 0.4951), (-0.5727, 0.1954, 0.5113), (-1.718, 0.01647, 0.5313), (-1.718, 0.01635, 0.5508), (-0.4942, 0.2079, 0.4833), (-0.5187, 0.2039, 0.499), (-0.3735, 0.2261, 0.5396), (-0.4179, 0.2189, 0.5681), (-0.3552, 0.2288, 0.5588), (-0.3607, 0.2278, 0.5737), (-0.02872, 0.2791, 0.6012), (-0.03333, 0.2782, 0.6151), (-0.1477, 0.2573, 0.7654), (-0.1195, 0.262, 0.7514), (-1.661, -0.04081, 0.8708), (-1.737, -0.05351, 0.9201), (0.1013, 0.2987, 0.6354), (0.0867, 0.2962, 0.6489), (0.1739, 0.3083, 0.7067), (0.1557, 0.3053, 0.7146), (0.07399, 0.2952, 0.5938), (0.1007, 0.2991, 0.6125), (0.8383, 0.4162, 0.4387), (0.8301, 0.4146, 0.4637), (0.3816, 0.3441, 0.5217), (0.3909, 0.3453, 0.5436), (-1.639, -0.0409, 1.026), (-1.727, -0.05358, 0.9878), (-1.618, -0.03477, 0.9068), (-1.607, -0.03481, 0.9791), (-0.5234, 0.1362, 0.827), (-0.5129, 0.1358, 0.8994), (-0.365, 0.1615, 0.794), (-0.3493, 0.1619, 0.8654), (0.8161, 0.3507, 0.4874), (0.8319, 0.352, 0.5588), (0.919, 0.3669, 0.4721), (0.9315, 0.3679, 0.5355), (1.9, 0.5498, 0.3432), (1.905, 0.5498, 0.4076), (-1.267, 0.04907, -0.01976), (-1.307, 0.04279, -0.01824), (-1.554, -0.0155, 0.1854), (-1.558, -0.01536, 0.1201), (-1.284, 0.03317, -0.1456), (-1.287, 0.03357, -0.1955), (-0.8637, 0.148, -0.2145), (-0.9174, 0.1365, -0.1961), (-0.7082, 0.1806, -0.06725), (-0.7705, 0.1708, -0.0544), (-0.2227, 0.2153, -0.3305), (-0.2016, 0.2193, -0.3656), (0.4189, 0.295, -0.06855), (0.2954, 0.276, -0.1022), (0.5474, 0.3259, -0.2474), (0.6667, 0.3342, -0.1974), (1.007, 0.3885, -0.3174), (0.9857, 0.3867, -0.3736), (1.348, 0.4408, -0.1782), (1.34, 0.439, -0.09982), (1.081, 0.4036, 0.1649), (1.118, 0.4089, 0.2086), (0.7683, 0.3551, 0.1552), (0.7342, 0.3492, 0.2101), (0.3515, 0.2843, 0.1132), (0.3827, 0.2901, 0.05665), (-0.1968, 0.198, 0.0222), (-0.1964, 0.1974, 0.08531), (0.7074, 0.364, 0.3945), (0.7211, 0.3663, 0.3371), (0.896, 0.3843, 0.3102), (0.8466, 0.3755, 0.2895), (1.508, 0.5247, -0.6037), (1.453, 0.5161, -0.6244), (1.651, 0.5556, -0.7186), (1.668, 0.557, -0.6952), (-1.597, -0.02306, 0.7909), (-1.604, -0.02373, 0.7552), (1.899, 0.6502, -0.0445), (1.894, 0.6502, -0.1181), (1.869, 0.6474, -0.4601), (1.865, 0.6474, -0.5133), (1.909, 0.6534, 0.08801), (1.912, 0.6534, 0.1298), (1.847, 0.6389, -0.7586), (1.843, 0.6389, -0.8093), (1.928, 0.6474, 0.3499), (1.933, 0.6474, 0.4143), (-0.1204, 0.2784, -0.6556), (-0.1537, 0.2727, -0.6152), (-0.6447, 0.1937, -0.763), (-0.5841, 0.2032, -0.7564), (-1.173, 0.09701, 0.08232), (-1.222, 0.08937, 0.08287), (-1.238, 0.08878, 0.745), (-1.286, 0.08126, 0.7471), (0.3215, 0.347, -0.7346), (0.3651, 0.3536, -0.7198), (1.715, 0.5568, 0.07985), (1.657, 0.5476, 0.09581), (-0.1575, 0.2568, 0.7234), (-0.1903, 0.2515, 0.7343), (0.185, 0.3029, 0.9125), (0.1646, 0.2983, 0.9469), (0.7939, 0.4092, 0.4468), (0.7874, 0.4079, 0.4715), (1.939, 1.29, 0.1711), (1.946, 1.355, 0.2218), (1.885, 1.47, -0.7614), (1.883, 1.49, -0.8122), (1.959, 1.355, 0.3996), (1.964, 1.355, 0.464), (1.823, 0.5092, 0.3529), (1.828, 0.5093, 0.4172), (1.815, 0.5444, 0.08671), (1.82, 0.5448, 0.1287), (1.778, 0.5079, -0.1651), (1.781, 0.5077, -0.08636), (1.767, 0.5434, -0.527), (1.772, 0.5435, -0.4736), (1.739, 0.5092, -0.8016), (1.742, 0.5091, -0.7509), (2.008, 2.195, 0.5658), (2.012, 2.179, 0.6282), (2.06, 3.399, 0.5423), (2.067, 3.398, 0.6437), (2.055, 3.28, 0.5534), (2.061, 3.279, 0.6334), (1.944, 1.401, 0.1707), (1.948, 1.419, 0.2182), (1.948, 1.875, -0.06246), (1.955, 1.94, -0.01746), (1.927, 1.108, 0.1119), (1.928, 1.175, 0.08137), (1.909, 0.8076, 0.008725), (1.906, 0.8369, -0.04211), (1.952, 2.011, -0.09203), (1.957, 2.012, -0.03557), (2.012, 3.406, -0.1225), (2.02, 3.407, -0.01422), (2.013, 3.379, -0.09647), (2.017, 3.38, -0.04001), (1.942, 1.807, -0.1039), (1.942, 1.851, -0.1439), (1.917, 1.511, -0.2842), (1.916, 1.555, -0.3242), (1.911, 1.41, -0.3144), (1.907, 1.44, -0.3943), (1.907, 1.335, -0.3314), (1.902, 1.373, -0.4364), (1.903, 1.267, -0.3402), (1.9, 1.281, -0.4103), (1.882, 0.8731, -0.4126), (1.88, 0.889, -0.4614), (1.89, 1.555, -0.7652), (1.888, 1.486, -0.7381), (1.893, 1.23, -0.4825), (1.895, 1.29, -0.4958), (1.859, 0.9499, -0.8104), (1.863, 0.9499, -0.7597), (1.864, 1.06, -0.8108), (1.867, 1.06, -0.7601), (1.871, 1.037, -0.6899), (1.874, 1.102, -0.6923), (1.89, 1.986, -1.036), (1.895, 2.006, -0.9763), (1.946, 3.256, -1.04), (1.95, 3.276, -0.9803), (1.886, 1.738, -0.9239), (1.892, 1.78, -0.8708), (1.888, 1.896, -0.9948), (1.894, 1.924, -0.9377), (1.896, 1.848, -0.8609), (1.897, 1.894, -0.8824), (1.926, 2.133, -0.5748), (1.927, 2.179, -0.5963), (1.927, 2.117, -0.5459), (1.929, 2.209, -0.5786), (1.932, 2.147, -0.4797), (1.934, 2.238, -0.5124), (1.938, 2.558, -0.683), (1.942, 2.588, -0.6168), (1.918, 1.616, -0.3444), (1.924, 1.672, -0.2768), (1.913, 1.488, -0.336), (1.927, 1.64, -0.2194), (1.942, 2.694, -0.7111), (1.945, 2.704, -0.6503), (1.97, 3.36, -0.7136), (1.976, 3.391, -0.6259), (1.936, 2.575, -0.7209), (1.937, 2.632, -0.7473), (1.921, 2.37, -0.833), (1.922, 2.427, -0.8593), (1.913, 2.325, -0.9265), (1.915, 2.39, -0.9381), (1.901, 2.252, -1.037), (1.91, 2.452, -1.037), (1.914, 2.441, -0.9777), (1.907, 2.272, -0.9771), (1.934, 1.189, 0.1574), (1.935, 1.152, 0.1942), (1.928, 1.232, 0.2457), (1.923, 1.161, 0.2191), (1.882, 0.8511, 0.3924), (1.881, 0.7856, 0.3827), (1.931, 2.513, -0.7582), (1.932, 2.571, -0.7846), (1.902, 1.942, -0.834), (1.921, 2.127, -0.6485), (1.921, 2.081, -0.627), (1.901, 1.896, -0.8125), (1.931, 2.308, -0.6083), (1.936, 2.338, -0.5421), (1.935, 2.457, -0.6527), (1.94, 2.486, -0.5865), (1.925, 1.759, -0.314), (1.919, 1.708, -0.3814), (1.949, 3.321, -1.04), (1.953, 3.341, -0.9806), (1.973, 3.426, -0.7138), (1.981, 3.461, -0.5935), (1.89, 1.61, -0.7913), (1.884, 1.551, -0.8398), (1.899, 1.399, -0.5061), (1.903, 1.466, -0.48), (1.892, 1.457, -0.6607), (1.894, 1.525, -0.67), (1.872, 1.248, -0.8114), (1.875, 1.239, -0.7607), (1.859, 0.8586, -0.7594), (1.855, 0.8586, -0.8101), (1.896, 1.123, -0.3667), (1.893, 1.138, -0.429), (1.946, 1.592, 0.07691), (1.951, 1.629, 0.1234), (1.947, 1.747, 0.0003744), (1.953, 1.799, 0.04605), (1.979, 2.513, -0.0372), (1.975, 2.513, -0.09366), (1.98, 3.409, -0.5758), (1.984, 3.474, -0.5608), (2.015, 3.474, -0.1259), (1.987, 3.408, -0.4786), (1.989, 3.474, -0.4796), (1.961, 3.172, -0.7128), (1.97, 3.283, -0.6499), (1.893, 1.004, 0.3339), (1.888, 0.9368, 0.3175), (1.948, 1.756, 0.138), (1.949, 1.806, 0.1152), (1.95, 2.359, 0.4135), (1.951, 2.409, 0.3907), (1.95, 1.922, 0.168), (1.95, 1.871, 0.1908), (1.954, 2.366, 0.4435), (1.957, 2.5, 0.401), (1.957, 2.381, 0.4698), (1.959, 2.514, 0.4272), (1.943, 2.133, 0.5231), (1.945, 2.148, 0.5494), (1.938, 1.982, 0.5496), (1.945, 2.064, 0.5908), (1.982, 2.895, 0.2698), (1.984, 2.91, 0.296), (1.97, 3.374, -0.5899), (1.972, 3.384, -0.5592), (1.959, 3.282, -0.5369), (1.963, 3.307, -0.4953), (1.961, 3.249, -0.4909), (1.962, 3.257, -0.4787), (1.942, 2.977, -0.06119), (1.94, 2.923, -0.06121), (1.919, 2.919, -0.3412), (1.921, 2.93, -0.3189), (1.916, 2.831, -0.3194), (1.918, 2.836, -0.3028), (1.92, 2.502, -0.07047), (1.917, 2.408, -0.05431), (1.921, 2.712, -0.197), (1.918, 2.697, -0.2177), (1.903, 2.63, -0.387), (1.904, 2.62, -0.3699), (1.895, 2.469, -0.4093), (1.896, 2.477, -0.398), (1.888, 2.242, -0.3664), (1.886, 2.23, -0.3888), (1.876, 2.204, -0.5322), (1.876, 2.181, -0.5238), (1.884, 2.127, -0.3503), (1.883, 2.121, -0.3608), (1.887, 1.811, -0.1146), (1.885, 1.791, -0.1305), (1.866, 1.748, -0.3719), (1.865, 1.631, -0.3148), (1.892, 2.358, -0.3697), (1.891, 2.342, -0.3901), (1.887, 2.045, -0.2551), (1.884, 2.02, -0.2744), (1.912, 2.765, -0.3353), (1.914, 2.828, -0.3556), (1.94, 3.015, -0.111), (1.938, 2.962, -0.1091), (1.92, 2.534, -0.0895), (1.918, 2.451, -0.07889), (1.916, 2.587, -1.038), (1.921, 2.582, -0.9781), (1.862, 2.216, -0.7837), (1.859, 2.203, -0.8176), (1.866, 2.398, -0.8428), (1.865, 2.391, -0.8602), (1.859, 2.157, -0.7844), (1.858, 2.151, -0.8004), (1.868, 2.119, -0.6173), (1.866, 2.105, -0.6359), (1.837, 1.936, -0.9688), (1.837, 1.915, -0.9618), (1.888, 2.712, -0.6895), (1.891, 2.77, -0.6819), (1.876, 2.863, -1.001), (1.879, 2.922, -1.001), (1.885, 2.836, -0.8452), (1.883, 2.8, -0.8475), (1.888, 2.722, -0.7095), (1.89, 2.779, -0.7024), (1.88, 2.911, -0.9798), (1.877, 2.854, -0.9805), (1.861, 2.249, -0.8282), (1.863, 2.261, -0.7984), (1.877, 1.714, -0.1889), (1.875, 1.689, -0.2036), (1.873, 1.455, -0.0809), (1.871, 1.452, -0.1095), (1.873, 1.42, -0.06701), (1.871, 1.399, -0.08577), (1.872, 1.347, -0.03856), (1.87, 1.35, -0.0672), (1.871, 1.307, -0.01719), (1.869, 1.283, -0.03226), (1.869, 1.09, 0.09076), (1.867, 1.065, 0.07569), (1.868, 1.09, 0.06335), (1.87, 1.115, 0.07842), (1.867, 1.308, -0.08211), (1.866, 1.273, -0.06381), (1.82, 0.7629, -0.4635), (1.82, 0.7243, -0.4724), (1.828, 0.8639, -0.3917), (1.826, 0.8256, -0.3978), (1.869, 1.414, -0.1198), (1.868, 1.388, -0.1084), (1.833, 1.027, -0.4189), (1.832, 1.001, -0.4176), (1.872, 1.526, -0.1388), (1.875, 1.536, -0.1145), (1.877, 1.677, -0.1732), (1.874, 1.655, -0.19), (2.023, 3.474, -0.007749), (2.027, 3.407, 0.08292), (2.029, 3.474, 0.0688), (2.029, 3.407, 0.1056), (2.032, 3.474, 0.1121), (2.038, 3.407, 0.2351), (2.04, 3.474, 0.2287), (2.04, 3.407, 0.2643), (2.043, 3.474, 0.2707), (2.062, 3.474, 0.533), (2.071, 3.474, 0.648), (1.984, 2.995, 0.2391), (1.986, 2.995, 0.2682), (1.98, 2.901, 0.2399), (1.981, 2.901, 0.255), (1.943, 2.664, 0.09689), (1.944, 2.641, 0.1176), (1.911, 2.365, -0.05942), (1.908, 2.29, -0.05313), (1.918, 2.401, 0.006442), (1.919, 2.457, -0.005092), (1.974, 3.152, 0.08188), (1.976, 3.161, 0.109), (1.966, 3.094, 0.09645), (1.966, 3.096, 0.1048), (1.969, 3.121, 0.13), (1.968, 3.103, 0.1226), (1.963, 3.025, 0.2549), (1.962, 2.999, 0.2496), (1.961, 3.057, 0.2103), (1.96, 3.039, 0.2055), (1.962, 3.077, 0.05665), (1.962, 3.065, 0.07307), (1.928, 2.738, -0.05078), (1.928, 2.714, -0.04504), (1.934, 2.805, -0.01443), (1.934, 2.825, -0.02292), (1.944, 2.763, 0.1573), (1.946, 2.788, 0.1687), (1.949, 2.717, 0.2463), (1.95, 2.736, 0.2548), (1.95, 2.7, 0.2678), (1.951, 2.719, 0.2763), (1.953, 2.607, 0.3793), (1.954, 2.628, 0.3752), (1.923, 2.109, 0.2686), (1.926, 2.123, 0.2882), (1.941, 2.496, 0.275), (1.94, 2.502, 0.2542), (1.946, 2.639, 0.2492), (1.946, 2.625, 0.2704), (1.939, 2.537, 0.2193), (1.94, 2.565, 0.2182), (1.926, 2.378, 0.1315), (1.925, 2.393, 0.1089), (1.921, 2.324, 0.1037), (1.921, 2.333, 0.09048), (1.902, 2.145, -0.0454), (1.901, 2.122, -0.04518), (1.892, 1.787, 0.02959), (1.892, 1.832, -0.0006832), (1.9, 1.941, 0.05022), (1.9, 1.954, 0.03141), (1.93, 2.219, 0.2848), (1.928, 2.21, 0.2649), (1.921, 2.053, 0.2622), (1.922, 2.074, 0.2756), (1.923, 1.941, 0.3681), (1.925, 1.96, 0.3802), (1.924, 1.922, 0.3915), (1.925, 1.94, 0.4036), (1.925, 1.895, 0.4207), (1.926, 1.913, 0.4328), (1.927, 1.795, 0.5065), (1.928, 1.814, 0.5186), (1.928, 1.97, 0.4254), (1.929, 1.958, 0.438), (1.944, 2.155, 0.52), (1.944, 2.143, 0.5326), (1.903, 1.718, 0.3874), (1.904, 1.713, 0.4103), (1.899, 1.646, 0.3838), (1.9, 1.641, 0.4066), (1.9, 1.639, 0.3431), (1.9, 1.62, 0.354), (1.886, 1.37, 0.1977), (1.885, 1.351, 0.2085), (1.892, 1.429, 0.2508), (1.892, 1.449, 0.24), (1.896, 1.376, 0.3358), (1.897, 1.373, 0.3497), (1.879, 1.148, 0.2477), (1.879, 1.129, 0.2606), (1.974, 2.884, 0.4892), (1.975, 2.906, 0.4998), (1.977, 2.826, 0.5781), (1.98, 2.87, 0.5926), (1.969, 2.969, 0.3845), (1.971, 2.994, 0.3871), (1.967, 2.944, 0.3589), (1.971, 3.022, 0.3673), (1.966, 2.945, 0.3474), (1.97, 3.023, 0.3558), (2.029, 3.426, 0.363), (2.029, 3.428, 0.3515), (1.956, 2.722, 0.3429), (1.956, 2.731, 0.3356), (2.024, 3.346, 0.3519), (2.024, 3.345, 0.3634), (1.958, 2.768, 0.3462), (1.958, 2.775, 0.338), (1.954, 3.293, -0.9265), (1.957, 3.358, -0.9268), (2.049, 3.474, 0.3533), (2.046, 3.405, 0.3518), (2.057, 3.474, 0.4564), (2.054, 3.401, 0.4611), (1.965, 3.34, -0.779), (1.968, 3.405, -0.7792), (2.004, 3.474, -0.2773), (2.001, 3.407, -0.2749), (1.927, 3.471, -0.7105), (1.936, 3.507, -0.5902), (1.969, 3.519, -0.1226), (1.978, 3.519, -0.004403), (1.995, 3.519, 0.232), (1.998, 3.519, 0.2741), (2.017, 3.519, 0.5364), (2.025, 3.519, 0.6513), (1.844, 3.471, -0.7043), (1.852, 3.507, -0.584), (1.886, 3.519, -0.1164), (1.893, 3.519, -0.02109), (1.911, 3.519, 0.2382), (1.914, 3.519, 0.2802), (1.933, 3.519, 0.5425), (1.942, 3.519, 0.6575), (-1.67, 3.471, -0.4452), (-1.697, 3.507, -0.3222), (-0.4622, 3.519, -0.01612), (-0.4352, 3.519, 0.1506), (-1.654, 3.519, 0.5011), (-1.651, 3.519, 0.5432), (-1.632, 3.519, 0.8055), (-1.623, 3.519, 0.9204), (-1.743, 3.414, -0.4398), (-1.767, 3.449, -0.3171), (-0.07702, 3.519, 0.02835), (-0.07016, 3.519, 0.1237), (-1.756, 3.519, 0.5087), (-1.753, 3.519, 0.5508), (-1.759, 3.519, 0.8148), (-1.751, 3.519, 0.9298), (0.9018, 3.507, -0.5139), (0.8932, 3.482, -0.6342), (0.7084, 3.482, -0.6206), (0.717, 3.507, -0.5003), (0.6533, 3.471, -0.678), (0.6205, 3.471, -0.6506), (0.5574, 3.471, -0.6094), (0.5661, 3.507, -0.4891), (1.086, 3.507, -0.5275), (1.077, 3.471, -0.6478), (-0.09021, 3.471, -0.8943), (-0.1171, 3.471, -0.8173), (-0.1887, 3.471, -0.8873), (-0.2141, 3.471, -0.8099), (0.06962, 3.471, -0.8474), (0.04102, 3.471, -0.7973), (-1.698, 0.04723, -0.6951), (-1.685, 0.04952, -0.7724), (-1.777, 0.03003, -0.2279), (-1.792, 0.02591, -0.09338), (-1.806, 0.02195, 0.08465), (-1.81, 0.01934, 0.2538), (-1.799, 0.01551, 0.7512), (-1.794, 0.01446, 0.8593), (-1.79, 0.01382, 0.924), (-1.78, 0.01375, 0.9917), (-1.698, 0.128, -0.6951), (-1.685, 0.1303, -0.7724), (-1.777, 0.1108, -0.2279), (-1.792, 0.1067, -0.09338), (-1.806, 0.1027, 0.08465), (-1.81, 0.1001, 0.2538), (-1.799, 0.0963, 0.7512), (-1.794, 0.09526, 0.8593), (-1.79, 0.09461, 0.924), (-1.78, 0.09454, 0.9917), (-1.698, 3.28, -0.6951), (-1.685, 3.282, -0.7724), (-1.777, 3.33, -0.2279), (-1.792, 3.326, -0.09338), (-1.802, 3.322, 0.08432), (-1.81, 3.32, 0.2538), (-1.799, 2.316, 0.7512), (-1.794, 2.315, 0.8593), (-1.698, 3.416, -0.6951), (-1.685, 3.419, -0.7724), (-1.777, 3.459, -0.2279), (-1.792, 3.474, -0.09338), (-1.801, 3.455, 0.08426), (-1.81, 3.452, 0.2538), (-1.792, 3.465, 0.9335), (-1.8, 3.465, 0.8185), (-1.78, 1.162, 0.9917), (-1.79, 1.162, 0.924), (-0.2462, 3.519, 0.1367), (-0.2531, 3.519, 0.04133), (-0.5148, 3.519, -0.08315), (-0.4084, 3.519, -0.06981), (-0.6271, 3.519, -0.1955), (-0.6089, 3.519, -0.2729), (-1.65, 3.47, -0.6987), (-1.637, 3.472, -0.7759), (-1.711, 3.531, -0.2327), (-1.723, 3.526, -0.09851), (-1.733, 3.521, 0.07922), (-1.741, 3.518, 0.2486), (-1.78, 1.212, 0.9917), (-1.79, 1.212, 0.924), (-0.6104, 3.521, -0.003563), (-0.6144, 3.518, 0.1656), (-0.682, 3.526, -0.1753), (-0.6673, 3.531, -0.3098), (-0.7165, 3.521, 0.004263), (-0.7205, 3.518, 0.1734), (1.984, 3.519, 0.0744), (1.989, 3.519, 0.1532), (1.899, 3.519, 0.06533), (1.905, 3.519, 0.1518), (1.807, 3.519, 0.2882), (1.804, 3.519, 0.2461), (1.776, 3.519, -0.01245), (1.769, 3.519, -0.1078), (1.959, 3.516, -0.2645), (1.947, 3.513, -0.4386), (1.94, 3.51, -0.5388), (1.878, 3.516, -0.2333), (1.869, 3.513, -0.3502), (1.861, 3.51, -0.4671), (1.727, 3.507, -0.5748), (1.718, 3.471, -0.6951), (2.011, 3.519, 0.4489), (2.004, 3.519, 0.3615), (1.927, 3.519, 0.4551), (1.921, 3.519, 0.3677), (-1.79, 0.2124, 0.924), (-1.78, 0.2124, 0.9917), (-1.799, 0.2115, 0.7512), (-1.794, 0.2105, 0.8593), (-1.806, 0.2088, 0.08465), (-1.81, 0.2061, 0.2538), (-1.777, 0.2254, -0.2279), (-1.792, 0.2213, -0.09338), (-1.685, 0.2324, -0.7724), (-1.698, 0.2301, -0.6951), (-1.751, 0.1166, -0.3836), (-1.724, 0.1223, -0.5394), (-1.751, 0.03577, -0.3836), (-1.716, 0.04326, -0.5872), (-1.589, 3.526, -0.1084), (-1.574, 3.531, -0.2429), (-1.577, 3.521, 0.06773), (-1.581, 3.518, 0.2368), (-1.568, 3.519, 0.4948), (-1.565, 3.519, 0.5368), (-1.532, 3.471, -0.4553), (-1.553, 3.507, -0.3328), (-1.526, 3.471, -0.7923), (-1.531, 3.471, -0.7092), (-1.743, 1.402, -0.4398), (-1.767, 1.438, -0.3171), (-1.743, 1.441, -0.4398), (-1.767, 1.476, -0.3171), (-1.792, 1.407, -0.09338), (-1.777, 1.411, -0.2279), (-1.777, 1.116, -0.2279), (-1.792, 1.112, -0.09338), (-1.768, 1.368, -0.2927), (-1.759, 1.239, -0.357), (-1.792, 1.474, -0.09338), (-1.777, 1.478, -0.2279), (-1.777, 1.061, -0.2279), (-1.792, 0.9688, -0.09338), (-1.798, 3.471, 0.5141), (-1.795, 3.471, 0.5562), (-1.798, 2.386, 0.5141), (-1.795, 2.386, 0.5562), (-1.792, 2.517, 0.9335), (-1.8, 2.517, 0.8185), (-1.8, 2.59, 0.8185), (-1.792, 2.59, 0.9335), (-1.794, 2.176, 0.8593), (-1.799, 2.155, 0.7512), (-1.794, 2.264, 0.8593), (-1.802, 2.288, 0.7078), (-1.807, 2.241, 0.63), (-1.807, 2.29, 0.63), (-1.798, 2.533, 0.5141), (-1.795, 2.533, 0.5562), (-1.799, 2.067, 0.7512), (-1.794, 2.085, 0.8593), (-1.138, 0.05934, -0.7349), (-1.139, 0.05917, -0.8132), (1.769, 3.519, 0.6702), (1.761, 3.519, 0.5552)], [], [(270, 271, 2, 3), (3, 2, 4, 5), (5, 4, 6, 7), (331, 330, 9, 8), (268, 269, 10, 11), (265, 264, 12, 13), (13, 12, 14, 15), (275, 274, 16, 17), (17, 16, 18, 19), (327, 326, 20, 21), (283, 282, 23, 22), (22, 23, 25, 24), (24, 25, 27, 26), (281, 280, 29, 28), (28, 29, 31, 30), (30, 31, 33, 32), (32, 33, 35, 34), (32, 34, 37, 36), (35, 33, 38, 39), (39, 38, 40, 41), (41, 40, 42, 43), (42, 40, 44, 45), (45, 44, 46, 47), (315, 314, 48, 49), (289, 288, 51, 50), (255, 254, 53, 52), (52, 53, 55, 54), (36, 37, 57, 56), (56, 57, 59, 58), (57, 37, 60, 61), (61, 60, 62, 63), (63, 62, 64, 65), (65, 64, 66, 67), (67, 66, 68, 69), (58, 59, 71, 70), (70, 71, 73, 72), (72, 73, 75, 74), (311, 310, 77, 76), (73, 71, 78, 79), (79, 78, 80, 81), (81, 80, 82, 83), (83, 82, 84, 85), (85, 84, 86, 87), (87, 86, 88, 89), (89, 88, 90, 91), (287, 286, 93, 92), (285, 284, 94, 95), (95, 94, 96, 97), (97, 96, 98, 99), (98, 96, 100, 101), (97, 99, 103, 102), (102, 103, 105, 104), (104, 105, 107, 106), (104, 106, 109, 108), (107, 105, 110, 111), (111, 110, 112, 113), (113, 112, 114, 115), (114, 112, 116, 117), (113, 115, 119, 118), (118, 119, 121, 120), (120, 121, 123, 122), (263, 262, 125, 124), (309, 308, 127, 126), (124, 125, 129, 128), (124, 128, 131, 130), (130, 131, 133, 132), (129, 125, 134, 135), (135, 134, 136, 137), (137, 136, 138, 139), (63, 138, 136, 61), (257, 256, 141, 140), (140, 141, 143, 142), (142, 143, 145, 144), (144, 145, 147, 146), (305, 304, 148, 149), (132, 133, 151, 150), (150, 152, 109, 132), (109, 152, 153, 108), (108, 153, 155, 154), (333, 332, 157, 156), (151, 133, 158, 159), (873, 872, 160, 161), (161, 160, 162, 163), (162, 160, 164, 165), (165, 164, 166, 167), (166, 164, 168, 169), (169, 168, 170, 171), (171, 170, 172, 173), (172, 170, 174, 175), (175, 174, 176, 177), (177, 176, 178, 179), (303, 302, 180, 181), (177, 179, 183, 182), (301, 300, 185, 184), (259, 258, 186, 187), (261, 260, 188, 189), (189, 188, 190, 191), (191, 190, 192, 193), (192, 69, 194, 193), (166, 146, 195, 167), (196, 195, 146, 147), (196, 147, 54, 197), (198, 197, 54, 55), (198, 55, 50, 199), (200, 199, 50, 51), (201, 194, 69, 68), (201, 68, 202, 203), (203, 202, 204, 205), (205, 204, 206, 207), (207, 206, 208, 209), (307, 306, 210, 211), (206, 204, 212, 213), (205, 207, 215, 214), (213, 212, 216, 217), (217, 216, 218, 219), (219, 218, 220, 221), (220, 218, 222, 223), (313, 312, 225, 224), (200, 51, 226, 227), (223, 222, 228, 229), (229, 228, 230, 231), (228, 222, 232, 233), (317, 316, 234, 235), (233, 232, 236, 237), (227, 226, 238, 239), (238, 226, 240, 241), (241, 240, 242, 243), (243, 242, 244, 245), (245, 244, 246, 247), (247, 246, 248, 249), (325, 324, 250, 251), (143, 141, 252, 253), (278, 279, 254, 255), (137, 139, 256, 257), (173, 172, 258, 259), (187, 186, 260, 261), (122, 123, 262, 263), (266, 267, 264, 265), (6, 4, 267, 266), (5, 7, 269, 268), (328, 329, 271, 270), (18, 16, 272, 273), (276, 277, 274, 275), (14, 12, 277, 276), (13, 15, 279, 278), (22, 24, 280, 281), (17, 19, 282, 283), (90, 88, 284, 285), (89, 91, 286, 287), (41, 43, 288, 289), (156, 157, 297, 296), (0, 1, 291, 290), (8, 9, 293, 292), (21, 20, 294, 295), (251, 250, 298, 299), (182, 183, 300, 301), (179, 178, 302, 303), (253, 252, 304, 305), (209, 208, 306, 307), (118, 120, 308, 309), (74, 75, 310, 311), (219, 221, 312, 313), (47, 46, 314, 315), (237, 236, 316, 317), (299, 298, 322, 323), (413, 412, 318, 319), (291, 347, 346, 290), (441, 440, 321, 320), (293, 365, 364, 292), (249, 248, 324, 325), (273, 272, 326, 327), (1, 0, 329, 328), (11, 10, 330, 331), (154, 155, 332, 333), (323, 322, 334, 335), (339, 338, 336, 337), (335, 334, 338, 339), (319, 318, 340, 341), (449, 448, 342, 343), (340, 318, 344, 345), (345, 344, 346, 347), (343, 342, 348, 349), (353, 352, 350, 351), (450, 451, 352, 353), (348, 342, 354, 355), (355, 354, 356, 357), (357, 356, 358, 359), (359, 358, 360, 361), (361, 360, 362, 363), (445, 444, 364, 365), (439, 438, 367, 366), (361, 363, 368, 369), (442, 443, 370, 371), (371, 370, 372, 373), (374, 371, 373, 375), (368, 374, 375, 369), (321, 366, 367, 320), (383, 382, 376, 377), (518, 517, 378, 379), (434, 435, 380, 381), (381, 380, 382, 383), (381, 383, 385, 384), (422, 421, 387, 386), (386, 387, 389, 388), (388, 389, 391, 390), (427, 426, 392, 393), (429, 428, 395, 394), (394, 395, 397, 396), (393, 392, 398, 399), (458, 457, 400, 401), (398, 392, 402, 403), (419, 418, 404, 405), (405, 404, 406, 407), (406, 411, 410, 407), (377, 376, 408, 411), (411, 408, 409, 410), (295, 294, 412, 413), (413, 319, 414, 415), (460, 459, 416, 417), (403, 402, 418, 419), (384, 385, 420, 423), (423, 420, 421, 422), (391, 389, 424, 425), (425, 424, 426, 427), (388, 390, 428, 429), (686, 687, 432, 400), (401, 400, 432, 433), (379, 378, 430, 431), (366, 321, 435, 434), (359, 361, 436, 437), (437, 436, 438, 439), (373, 372, 440, 441), (296, 297, 443, 442), (363, 362, 444, 445), (341, 340, 446, 447), (447, 446, 448, 449), (349, 348, 451, 450), (401, 433, 453, 452), (456, 455, 452, 453), (688, 689, 455, 456), (399, 398, 457, 458), (415, 414, 459, 460), (447, 449, 462, 461), (466, 465, 464, 463), (461, 462, 465, 466), (463, 464, 468, 467), (467, 468, 470, 469), (467, 469, 472, 471), (471, 472, 474, 473), (470, 468, 475, 476), (401, 452, 478, 477), (477, 478, 480, 479), (479, 480, 482, 481), (514, 513, 483, 484), (479, 481, 486, 485), (485, 486, 488, 487), (516, 515, 489, 490), (488, 486, 491, 492), (512, 511, 494, 493), (493, 494, 496, 495), (508, 507, 497, 498), (493, 495, 500, 499), (498, 497, 501, 502), (510, 509, 503, 504), (498, 502, 506, 505), (496, 494, 507, 508), (501, 497, 509, 510), (485, 487, 511, 512), (482, 480, 513, 514), (492, 491, 515, 516), (410, 409, 517, 518), (540, 539, 522, 521), (520, 519, 523, 524), (523, 519, 525, 526), (520, 524, 528, 527), (538, 531, 532, 537), (535, 534, 533, 536), (529, 535, 536, 530), (534, 538, 537, 533), (519, 520, 539, 540), (566, 543, 544, 565), (543, 545, 546, 544), (545, 547, 548, 546), (547, 549, 550, 548), (554, 551, 552, 553), (549, 554, 553, 550), (550, 556, 555, 548), (560, 558, 557, 559), (556, 560, 559, 555), (546, 562, 561, 544), (562, 564, 563, 561), (567, 566, 565, 568), (541, 567, 568, 542), (351, 350, 454, 569), (351, 569, 571, 570), (570, 571, 573, 572), (572, 573, 575, 574), (574, 575, 577, 576), (684, 578, 336, 685), (337, 336, 578, 579), (574, 576, 581, 580), (580, 581, 583, 582), (475, 583, 581, 476), (580, 582, 585, 584), (589, 588, 587, 586), (584, 585, 588, 589), (570, 572, 591, 590), (590, 591, 593, 592), (593, 591, 594, 595), (599, 598, 596, 597), (595, 594, 598, 599), (590, 592, 601, 600), (605, 604, 603, 602), (600, 601, 604, 605), (606, 607, 609, 608), (608, 609, 611, 610), (610, 611, 613, 612), (633, 632, 615, 614), (618, 619, 616, 617), (608, 610, 619, 618), (618, 617, 620, 621), (621, 620, 622, 623), (623, 622, 624, 625), (623, 625, 627, 626), (631, 630, 628, 629), (624, 622, 630, 631), (617, 616, 632, 633), (614, 615, 635, 634), (634, 635, 637, 636), (636, 637, 639, 638), (638, 639, 641, 640), (640, 641, 643, 642), (641, 639, 644, 645), (645, 644, 646, 647), (636, 638, 649, 648), (648, 649, 651, 650), (648, 650, 653, 652), (657, 656, 655, 654), (652, 653, 656, 657), (650, 651, 659, 658), (658, 659, 661, 660), (663, 662, 666, 667), (662, 663, 665, 664), (667, 666, 668, 669), (669, 668, 670, 671), (677, 676, 673, 672), (679, 678, 674, 675), (669, 671, 676, 677), (670, 668, 678, 679), (379, 431, 681, 680), (577, 682, 683, 576), (682, 684, 685, 683), (680, 681, 687, 686), (454, 350, 689, 688), (577, 575, 694, 695), (579, 578, 696, 697), (569, 454, 692, 693), (433, 432, 690, 691), (697, 696, 704, 705), (693, 692, 700, 701), (695, 694, 702, 703), (691, 690, 698, 699), (874, 875, 712, 713), (802, 803, 716, 717), (835, 834, 710, 711), (837, 836, 706, 707), (711, 710, 718, 719), (707, 706, 714, 715), (713, 712, 720, 721), (776, 777, 708, 709), (730, 731, 723, 722), (722, 723, 724, 725), (724, 723, 726, 727), (725, 724, 728, 729), (810, 811, 731, 730), (737, 736, 732, 733), (839, 838, 783, 782), (733, 732, 734, 735), (727, 726, 736, 737), (163, 162, 738, 739), (227, 239, 747, 746), (195, 196, 741, 740), (199, 200, 745, 744), (197, 198, 743, 742), (744, 745, 755, 754), (740, 741, 751, 750), (746, 747, 757, 756), (742, 743, 753, 752), (739, 738, 748, 749), (851, 850, 761, 760), (816, 817, 774, 775), (820, 821, 763, 762), (824, 825, 758, 759), (762, 763, 771, 770), (759, 758, 766, 767), (760, 761, 769, 768), (717, 716, 777, 776), (708, 777, 779, 778), (778, 779, 781, 780), (709, 708, 790, 791), (775, 774, 788, 789), (768, 769, 785, 784), (770, 771, 787, 786), (721, 720, 773, 772), (767, 766, 782, 783), (794, 795, 791, 790), (831, 830, 792, 793), (780, 781, 793, 792), (832, 833, 795, 794), (571, 569, 693, 796), (573, 571, 796, 797), (575, 573, 797, 694), (702, 694, 797, 799), (797, 796, 798, 799), (701, 798, 796, 693), (703, 702, 801, 800), (701, 700, 803, 802), (806, 691, 699, 809), (692, 804, 807, 700), (804, 805, 808, 807), (805, 806, 809, 808), (688, 804, 692, 454), (456, 805, 804, 688), (453, 806, 805, 456), (433, 691, 806, 453), (813, 695, 703, 815), (699, 698, 811, 810), (696, 812, 814, 704), (812, 813, 815, 814), (684, 812, 696, 578), (682, 813, 812, 684), (577, 695, 813, 682), (198, 199, 744, 743), (200, 227, 746, 745), (745, 746, 756, 755), (756, 757, 817, 816), (754, 755, 819, 818), (752, 753, 821, 820), (750, 751, 823, 822), (749, 748, 825, 824), (754, 753, 743, 744), (741, 742, 752, 751), (197, 742, 741, 196), (827, 748, 738, 829), (750, 826, 828, 740), (826, 827, 829, 828), (167, 195, 740, 828), (165, 167, 828, 829), (162, 165, 829, 738), (784, 785, 830, 831), (786, 787, 833, 832), (800, 801, 834, 835), (729, 728, 836, 837), (735, 734, 838, 839), (843, 842, 840, 841), (715, 714, 842, 843), (846, 847, 844, 845), (852, 853, 847, 846), (846, 845, 848, 849), (845, 844, 850, 851), (822, 823, 853, 852), (840, 849, 848, 841), (719, 718, 854, 855), (869, 868, 856, 857), (861, 860, 859, 858), (765, 858, 859, 764), (772, 773, 860, 861), (870, 871, 862, 863), (863, 862, 864, 865), (863, 865, 867, 866), (856, 866, 867, 857), (855, 854, 868, 869), (764, 865, 864, 765), (818, 819, 871, 870), (159, 158, 872, 873), (705, 704, 875, 874)])
_uv = me_plane_003.uv_layers.new(name='UVMap')
_uv.uv.foreach_set('vector', [0.375, 0.9315, 0.625, 0.9315, 0.625, 1.0, 0.375, 1.0, 0.375, 1.0, 0.625, 1.0, 0.625, 1.0, 0.375, 1.0, 0.375, 1.0, 0.625, 1.0, 0.625, 1.0, 0.375, 1.0, 0.375, 1.0, 0.375, 1.0, 0.375, 1.0, 0.375, 1.0, 0.375, 1.0, 0.375, 1.0, 0.375, 1.0, 0.375, 1.0, 0.625, 1.0, 0.625, 1.0, 0.625, 1.0, 0.625, 1.0, 0.625, 1.0, 0.625, 1.0, 0.625, 1.0, 0.625, 1.0, 0.625, 1.0, 0.625, 1.0, 0.625, 1.0, 0.625, 1.0, 0.625, 1.0, 0.625, 1.0, 0.625, 1.0, 0.625, 1.0, 0.625, 1.0, 0.625, 1.0, 0.625, 1.0, 0.625, 1.0, 0.625, 1.0, 0.625, 1.0, 0.625, 1.0, 0.625, 1.0, 0.625, 1.0, 0.625, 1.0, 0.625, 1.0, 0.625, 1.0, 0.625, 1.0, 0.625, 1.0, 0.625, 1.0, 0.625, 1.0, 0.625, 1.0, 0.625, 1.0, 0.625, 1.0, 0.625, 1.0, 0.625, 1.0, 0.625, 1.0, 0.625, 1.0, 0.625, 1.0, 0.625, 1.0, 0.625, 1.0, 0.625, 1.0, 0.625, 1.0, 0.625, 1.0, 0.625, 1.0, 0.625, 1.0, 0.625, 1.0, 0.625, 1.0, 0.625, 1.0, 0.625, 1.0, 0.625, 1.0, 0.625, 1.0, 0.625, 1.0, 0.625, 1.0, 0.625, 1.0, 0.625, 1.0, 0.625, 1.0, 0.625, 1.0, 0.625, 1.0, 0.625, 1.0, 0.625, 1.0, 0.625, 1.0, 0.625, 1.0, 0.625, 1.0, 0.625, 1.0, 0.625, 1.0, 0.625, 1.0, 0.625, 1.0, 0.625, 1.0, 0.625, 1.0, 0.625, 1.0, 0.625, 1.0, 0.625, 1.0, 0.625, 1.0, 0.625, 1.0, 0.625, 1.0, 0.625, 1.0, 0.625, 1.0, 0.625, 1.0, 0.625, 1.0, 0.625, 1.0, 0.625, 1.0, 0.625, 1.0, 0.625, 1.0, 0.625, 1.0, 0.625, 1.0, 0.625, 1.0, 0.625, 1.0, 0.625, 1.0, 0.625, 1.0, 0.625, 1.0, 0.625, 1.0, 0.625, 1.0, 0.625, 1.0, 0.625, 1.0, 0.625, 1.0, 0.625, 1.0, 0.625, 1.0, 0.625, 1.0, 0.625, 1.0, 0.625, 1.0, 0.625, 1.0, 0.625, 1.0, 0.625, 1.0, 0.625, 1.0, 0.625, 1.0, 0.625, 1.0, 0.625, 1.0, 0.625, 1.0, 0.625, 1.0, 0.625, 1.0, 0.625, 1.0, 0.625, 1.0, 0.625, 1.0, 0.625, 1.0, 0.625, 1.0, 0.625, 1.0, 0.625, 1.0, 0.625, 1.0, 0.625, 1.0, 0.625, 1.0, 0.625, 1.0, 0.625, 1.0, 0.625, 1.0, 0.625, 1.0, 0.625, 1.0, 0.625, 1.0, 0.625, 1.0, 0.625, 1.0, 0.625, 1.0, 0.625, 1.0, 0.625, 1.0, 0.625, 1.0, 0.625, 1.0, 0.625, 1.0, 0.625, 1.0, 0.625, 1.0, 0.625, 1.0, 0.625, 1.0, 0.625, 1.0, 0.625, 1.0, 0.625, 1.0, 0.625, 1.0, 0.625, 1.0, 0.625, 1.0, 0.625, 1.0, 0.625, 1.0, 0.625, 1.0, 0.625, 1.0, 0.625, 1.0, 0.625, 1.0, 0.625, 1.0, 0.625, 1.0, 0.625, 1.0, 0.625, 1.0, 0.625, 1.0, 0.625, 1.0, 0.625, 1.0, 0.625, 1.0, 0.625, 1.0, 0.625, 1.0, 0.625, 1.0, 0.625, 1.0, 0.625, 1.0, 0.625, 1.0, 0.625, 1.0, 0.625, 1.0, 0.625, 1.0, 0.625, 1.0, 0.625, 1.0, 0.625, 1.0, 0.625, 1.0, 0.625, 1.0, 0.625, 1.0, 0.625, 1.0, 0.625, 1.0, 0.625, 1.0, 0.625, 1.0, 0.625, 1.0, 0.625, 1.0, 0.625, 1.0, 0.625, 1.0, 0.625, 1.0, 0.625, 1.0, 0.625, 1.0, 0.625, 1.0, 0.625, 1.0, 0.625, 1.0, 0.625, 1.0, 0.625, 1.0, 0.625, 1.0, 0.625, 1.0, 0.625, 1.0, 0.625, 1.0, 0.625, 1.0, 0.625, 1.0, 0.625, 1.0, 0.625, 1.0, 0.625, 1.0, 0.625, 1.0, 0.625, 1.0, 0.625, 1.0, 0.625, 1.0, 0.625, 1.0, 0.625, 1.0, 0.625, 1.0, 0.625, 1.0, 0.625, 1.0, 0.625, 1.0, 0.625, 1.0, 0.625, 1.0, 0.625, 1.0, 0.625, 1.0, 0.625, 1.0, 0.625, 1.0, 0.625, 1.0, 0.625, 1.0, 0.625, 1.0, 0.625, 1.0, 0.625, 1.0, 0.625, 1.0, 0.625, 1.0, 0.625, 1.0, 0.625, 1.0, 0.625, 1.0, 0.625, 1.0, 0.625, 1.0, 0.625, 1.0, 0.625, 1.0, 0.625, 1.0, 0.625, 1.0, 0.625, 1.0, 0.625, 1.0, 0.625, 1.0, 0.625, 1.0, 0.625, 1.0, 0.625, 1.0, 0.625, 1.0, 0.625, 1.0, 0.625, 1.0, 0.625, 1.0, 0.625, 1.0, 0.625, 1.0, 0.625, 1.0, 0.625, 1.0, 0.625, 1.0, 0.625, 1.0, 0.625, 1.0, 0.625, 1.0, 0.625, 1.0, 0.625, 1.0, 0.625, 1.0, 0.625, 1.0, 0.625, 1.0, 0.625, 1.0, 0.625, 1.0, 0.625, 1.0, 0.625, 1.0, 0.625, 1.0, 0.625, 1.0, 0.625, 1.0, 0.625, 1.0, 0.625, 1.0, 0.625, 1.0, 0.625, 1.0, 0.625, 1.0, 0.625, 1.0, 0.625, 1.0, 0.625, 1.0, 0.625, 1.0, 0.625, 1.0, 0.625, 1.0, 0.625, 1.0, 0.625, 1.0, 0.625, 1.0, 0.625, 1.0, 0.625, 1.0, 0.625, 1.0, 0.625, 1.0, 0.625, 1.0, 0.625, 1.0, 0.625, 1.0, 0.625, 1.0, 0.625, 1.0, 0.3125, 0.5, 0.0, 0.0, 0.625, 1.0, 0.0, 0.0, 0.3125, 0.5, 0.4687, 0.75, 0.625, 1.0, 0.625, 1.0, 0.4687, 0.75, 0.4687, 0.75, 0.625, 1.0, 0.625, 1.0, 0.4687, 0.75, 0.4687, 0.75, 0.625, 1.0, 0.625, 1.0, 0.625, 1.0, 0.625, 1.0, 0.625, 1.0, 0.625, 1.0, 0.625, 1.0, 0.625, 1.0, 0.625, 1.0, 0.625, 1.0, 0.625, 1.0, 0.625, 1.0, 0.625, 1.0, 0.625, 1.0, 0.625, 1.0, 0.625, 1.0, 0.625, 1.0, 0.625, 1.0, 0.625, 1.0, 0.625, 1.0, 0.625, 1.0, 0.625, 1.0, 0.625, 1.0, 0.625, 1.0, 0.625, 1.0, 0.625, 1.0, 0.625, 1.0, 0.625, 1.0, 0.625, 1.0, 0.625, 1.0, 0.625, 1.0, 0.625, 1.0, 0.625, 1.0, 0.625, 1.0, 0.625, 1.0, 0.625, 1.0, 0.625, 1.0, 0.625, 1.0, 0.625, 1.0, 0.625, 1.0, 0.625, 1.0, 0.625, 1.0, 0.625, 1.0, 0.625, 1.0, 0.625, 1.0, 0.625, 1.0, 0.625, 1.0, 0.625, 1.0, 0.625, 1.0, 0.625, 1.0, 0.625, 1.0, 0.625, 1.0, 0.625, 1.0, 0.625, 1.0, 0.625, 1.0, 0.625, 1.0, 0.625, 1.0, 0.625, 1.0, 0.625, 1.0, 0.625, 1.0, 0.625, 1.0, 0.625, 1.0, 0.625, 1.0, 0.625, 1.0, 0.625, 1.0, 0.625, 1.0, 0.625, 1.0, 0.625, 1.0, 0.625, 1.0, 0.625, 1.0, 0.625, 1.0, 0.625, 1.0, 0.625, 1.0, 0.625, 1.0, 0.0, 0.0, 0.3125, 0.5, 0.625, 1.0, 0.625, 1.0, 0.0, 0.0, 0.3125, 0.5, 0.625, 1.0, 0.0, 0.0, 0.3125, 0.5, 0.0, 0.0, 0.625, 1.0, 0.0, 0.0, 0.625, 1.0, 0.0, 0.0, 0.0, 0.0, 0.0, 0.0, 0.0, 0.0, 0.0, 0.0, 0.625, 1.0, 0.0, 0.0, 0.625, 1.0, 0.0, 0.0, 0.0, 0.0, 0.0, 0.0, 0.0, 0.0, 0.0, 0.0, 0.625, 1.0, 0.0, 0.0, 0.3125, 0.5, 0.0, 0.0, 0.625, 1.0, 0.0, 0.0, 0.625, 1.0, 0.625, 1.0, 0.0, 0.0, 0.0, 0.0, 0.625, 1.0, 0.625, 1.0, 0.0, 0.0, 0.0, 0.0, 0.625, 1.0, 0.625, 1.0, 0.0, 0.0, 0.0, 0.0, 0.625, 1.0, 0.625, 1.0, 0.0, 0.0, 0.0, 0.0, 0.625, 1.0, 0.625, 1.0, 0.0, 0.0, 0.625, 1.0, 0.625, 1.0, 0.625, 1.0, 0.625, 1.0, 0.0, 0.0, 0.0, 0.0, 0.0, 0.0, 0.0, 0.0, 0.625, 1.0, 0.625, 1.0, 0.625, 1.0, 0.625, 1.0, 0.625, 1.0, 0.625, 1.0, 0.625, 1.0, 0.625, 1.0, 0.625, 1.0, 0.625, 1.0, 0.625, 1.0, 0.625, 1.0, 0.625, 1.0, 0.625, 1.0, 0.625, 1.0, 0.625, 1.0, 0.625, 1.0, 0.625, 1.0, 0.625, 1.0, 0.625, 1.0, 0.0, 0.0, 0.625, 1.0, 0.625, 1.0, 0.0, 0.0, 0.625, 1.0, 0.625, 1.0, 0.625, 1.0, 0.625, 1.0, 0.625, 1.0, 0.625, 1.0, 0.625, 1.0, 0.625, 1.0, 0.625, 1.0, 0.625, 1.0, 0.625, 1.0, 0.625, 1.0, 0.625, 1.0, 0.625, 1.0, 0.625, 1.0, 0.625, 1.0, 0.625, 1.0, 0.625, 1.0, 0.625, 1.0, 0.625, 1.0, 0.0, 0.0, 0.625, 1.0, 0.625, 1.0, 0.0, 0.0, 0.625, 1.0, 0.625, 1.0, 0.625, 1.0, 0.625, 1.0, 0.625, 1.0, 0.625, 1.0, 0.625, 1.0, 0.625, 1.0, 0.625, 1.0, 0.625, 1.0, 0.625, 1.0, 0.625, 1.0, 0.625, 1.0, 0.625, 1.0, 0.625, 1.0, 0.625, 1.0, 0.625, 1.0, 0.625, 1.0, 0.625, 1.0, 0.625, 1.0, 0.625, 1.0, 0.625, 1.0, 0.625, 1.0, 0.625, 1.0, 0.625, 1.0, 0.625, 1.0, 0.625, 1.0, 0.625, 1.0, 0.625, 1.0, 0.625, 1.0, 0.625, 1.0, 0.625, 1.0, 0.625, 1.0, 0.625, 1.0, 0.625, 1.0, 0.625, 1.0, 0.625, 1.0, 0.625, 1.0, 0.625, 1.0, 0.625, 1.0, 0.625, 1.0, 0.625, 1.0, 0.625, 1.0, 0.625, 1.0, 0.625, 1.0, 0.625, 1.0, 0.625, 1.0, 0.625, 1.0, 0.625, 1.0, 0.625, 1.0, 0.625, 1.0, 0.625, 1.0, 0.625, 1.0, 0.625, 1.0, 0.625, 1.0, 0.625, 1.0, 0.375, 1.0, 0.375, 1.0, 0.375, 1.0, 0.375, 1.0, 0.375, 0.7775, 0.625, 0.7775, 0.625, 0.9315, 0.375, 0.9315, 0.625, 1.0, 0.625, 1.0, 0.625, 1.0, 0.625, 1.0, 0.625, 1.0, 0.625, 1.0, 0.625, 1.0, 0.625, 1.0, 0.625, 1.0, 0.625, 1.0, 0.625, 1.0, 0.625, 1.0, 0.625, 1.0, 0.625, 1.0, 0.625, 1.0, 0.625, 1.0, 0.625, 1.0, 0.625, 1.0, 0.625, 1.0, 0.625, 1.0, 0.625, 1.0, 0.625, 1.0, 0.625, 1.0, 0.625, 1.0, 0.625, 1.0, 0.625, 1.0, 0.625, 1.0, 0.625, 1.0, 0.625, 1.0, 0.625, 1.0, 0.625, 1.0, 0.625, 1.0, 0.625, 1.0, 0.625, 1.0, 0.625, 1.0, 0.625, 1.0, 0.625, 1.0, 0.4687, 0.75, 0.4687, 0.75, 0.625, 1.0, 0.625, 0.75, 0.375, 0.75, 0.375, 0.75, 0.625, 0.75, 0.375, 1.0, 0.375, 1.0, 0.375, 1.0, 0.375, 1.0, 0.625, 1.0, 0.625, 1.0, 0.625, 1.0, 0.625, 1.0, 0.625, 1.0, 0.625, 1.0, 0.625, 1.0, 0.625, 1.0, 0.625, 1.0, 0.625, 1.0, 0.625, 1.0, 0.625, 1.0, 0.625, 1.0, 0.625, 1.0, 0.625, 1.0, 0.625, 1.0, 0.625, 1.0, 0.625, 1.0, 0.625, 1.0, 0.625, 1.0, 0.0, 0.0, 0.625, 1.0, 0.625, 1.0, 0.0, 0.0, 0.625, 1.0, 0.625, 1.0, 0.625, 1.0, 0.625, 1.0, 0.625, 1.0, 0.625, 1.0, 0.625, 1.0, 0.625, 1.0, 0.625, 1.0, 0.625, 1.0, 0.625, 1.0, 0.625, 1.0, 0.625, 1.0, 0.625, 1.0, 0.625, 1.0, 0.625, 1.0, 0.625, 1.0, 0.625, 1.0, 0.625, 1.0, 0.625, 1.0, 0.625, 1.0, 0.625, 1.0, 0.625, 1.0, 0.625, 1.0, 0.625, 1.0, 0.625, 1.0, 0.625, 1.0, 0.625, 1.0, 0.375, 0.75, 0.625, 1.0, 0.625, 1.0, 0.625, 0.75, 0.625, 1.0, 0.4687, 0.75, 0.4688, 0.75, 0.625, 1.0, 0.375, 1.0, 0.625, 1.0, 0.625, 1.0, 0.375, 1.0, 0.625, 1.0, 0.625, 1.0, 0.625, 1.0, 0.625, 1.0, 0.625, 1.0, 0.625, 1.0, 0.625, 1.0, 0.625, 1.0, 0.375, 0.75, 0.625, 0.75, 0.625, 0.7775, 0.375, 0.7775, 0.375, 1.0, 0.375, 1.0, 0.375, 1.0, 0.375, 1.0, 0.625, 1.0, 0.4687, 0.75, 0.4687, 0.75, 0.625, 1.0, 0.625, 1.0, 0.625, 1.0, 0.625, 1.0, 0.625, 1.0, 0.625, 1.0, 0.625, 1.0, 0.625, 1.0, 0.625, 1.0, 0.625, 1.0, 0.625, 1.0, 0.625, 1.0, 0.625, 1.0, 0.625, 1.0, 0.625, 1.0, 0.625, 1.0, 0.625, 1.0, 0.625, 1.0, 0.625, 1.0, 0.625, 1.0, 0.625, 1.0, 0.625, 1.0, 0.625, 1.0, 0.625, 1.0, 0.625, 1.0, 0.625, 1.0, 0.625, 1.0, 0.625, 1.0, 0.625, 1.0, 0.625, 1.0, 0.625, 1.0, 0.625, 1.0, 0.625, 1.0, 0.625, 1.0, 0.625, 1.0, 0.625, 1.0, 0.625, 1.0, 0.625, 1.0, 0.625, 1.0, 0.625, 1.0, 0.625, 1.0, 0.625, 1.0, 0.625, 1.0, 0.625, 1.0, 0.625, 1.0, 0.625, 1.0, 0.625, 1.0, 0.625, 1.0, 0.625, 1.0, 0.625, 1.0, 0.625, 1.0, 0.625, 1.0, 0.625, 1.0, 0.625, 1.0, 0.625, 1.0, 0.625, 1.0, 0.625, 1.0, 0.625, 1.0, 0.625, 1.0, 0.625, 1.0, 0.625, 1.0, 0.625, 1.0, 0.625, 1.0, 0.625, 1.0, 0.625, 1.0, 0.625, 1.0, 0.625, 1.0, 0.625, 1.0, 0.625, 1.0, 0.625, 1.0, 0.625, 1.0, 0.625, 1.0, 0.625, 1.0, 0.625, 1.0, 0.4687, 0.75, 0.4687, 0.75, 0.625, 1.0, 0.625, 1.0, 0.4687, 0.75, 0.4687, 0.75, 0.625, 1.0, 0.625, 1.0, 0.625, 1.0, 0.625, 1.0, 0.625, 1.0, 0.625, 1.0, 0.625, 1.0, 0.625, 1.0, 0.625, 1.0, 0.4688, 0.75, 0.625, 1.0, 0.625, 1.0, 0.625, 1.0, 0.625, 1.0, 0.4688, 0.75, 0.4688, 0.75, 0.625, 1.0, 0.625, 1.0, 0.4687, 0.75, 0.4688, 0.75, 0.625, 1.0, 0.625, 1.0, 0.4688, 0.75, 0.4687, 0.75, 0.625, 1.0, 0.625, 1.0, 0.4687, 0.75, 0.4688, 0.75, 0.625, 1.0, 0.625, 1.0, 0.625, 1.0, 0.625, 1.0, 0.625, 1.0, 0.625, 1.0, 0.625, 1.0, 0.625, 1.0, 0.625, 1.0, 0.625, 1.0, 0.625, 1.0, 0.625, 1.0, 0.625, 1.0, 0.625, 1.0, 0.625, 1.0, 0.625, 1.0, 0.625, 1.0, 0.625, 1.0, 0.625, 1.0, 0.625, 1.0, 0.625, 1.0, 0.625, 1.0, 0.625, 1.0, 0.625, 1.0, 0.625, 1.0, 0.625, 1.0, 0.625, 1.0, 0.625, 1.0, 0.625, 1.0, 0.625, 1.0, 0.625, 1.0, 0.625, 1.0, 0.625, 1.0, 0.625, 1.0, 0.625, 1.0, 0.625, 1.0, 0.621, 0.9937, 0.625, 1.0, 0.625, 1.0, 0.625, 1.0, 0.625, 1.0, 0.625, 1.0, 0.625, 1.0, 0.625, 1.0, 0.625, 1.0, 0.625, 1.0, 0.625, 1.0, 0.625, 1.0, 0.625, 1.0, 0.625, 1.0, 0.625, 1.0, 0.625, 1.0, 0.625, 1.0, 0.625, 1.0, 0.4688, 0.75, 0.4688, 0.75, 0.625, 1.0, 0.625, 1.0, 0.4688, 0.75, 0.4688, 0.75, 0.625, 1.0, 0.625, 1.0, 0.625, 1.0, 0.625, 1.0, 0.625, 1.0, 0.625, 1.0, 0.625, 1.0, 0.625, 1.0, 0.625, 1.0, 0.625, 1.0, 0.625, 1.0, 0.625, 1.0, 0.625, 1.0, 0.625, 1.0, 0.625, 1.0, 0.625, 1.0, 0.625, 1.0, 0.625, 1.0, 0.625, 1.0, 0.625, 1.0, 0.625, 1.0, 0.625, 1.0, 0.625, 1.0, 0.625, 1.0, 0.625, 1.0, 0.625, 1.0, 0.625, 1.0, 0.625, 1.0, 0.625, 1.0, 0.625, 1.0, 0.625, 1.0, 0.625, 1.0, 0.625, 1.0, 0.625, 1.0, 0.625, 1.0, 0.625, 1.0, 0.625, 1.0, 0.0, 0.0, 0.0, 0.0, 0.0, 0.0, 0.0, 0.0, 0.621, 0.9937, 0.625, 1.0, 0.625, 1.0, 0.625, 1.0, 0.625, 1.0, 0.4688, 0.75, 0.4688, 0.75, 0.625, 1.0, 0.625, 1.0, 0.4688, 0.75, 0.4688, 0.75, 0.625, 1.0, 0.625, 1.0, 0.625, 1.0, 0.625, 1.0, 0.625, 1.0, 0.625, 1.0, 0.625, 1.0, 0.625, 1.0, 0.625, 1.0, 0.625, 1.0, 0.4687, 0.75, 0.4687, 0.75, 0.625, 1.0, 0.625, 1.0, 0.4687, 0.75, 0.4687, 0.75, 0.625, 1.0, 0.625, 1.0, 0.625, 1.0, 0.625, 1.0, 0.625, 1.0, 0.625, 1.0, 0.625, 1.0, 0.625, 1.0, 0.625, 1.0, 0.625, 1.0, 0.625, 1.0, 0.625, 1.0, 0.625, 1.0, 0.625, 1.0, 0.625, 1.0, 0.625, 1.0, 0.625, 1.0, 0.621, 0.9937, 0.625, 1.0, 0.625, 1.0, 0.6126, 0.9801, 0.4812, 0.77, 0.4813, 0.77, 0.6126, 0.9801, 0.625, 1.0, 0.206, 0.3295, 0.206, 0.3295, 0.4813, 0.77, 0.4812, 0.77, 0.625, 1.0, 0.625, 1.0, 0.625, 1.0, 0.625, 1.0, 0.625, 1.0, 0.625, 1.0, 0.625, 1.0, 0.625, 1.0, 0.625, 1.0, 0.625, 1.0, 0.625, 1.0, 0.625, 1.0, 0.625, 1.0, 0.625, 1.0, 0.625, 1.0, 0.625, 1.0, 0.625, 1.0, 0.625, 1.0, 0.625, 1.0, 0.625, 1.0, 0.625, 1.0, 0.625, 1.0, 0.625, 1.0, 0.625, 1.0, 0.625, 1.0, 0.625, 1.0, 0.625, 1.0, 0.625, 1.0, 0.625, 1.0, 0.625, 1.0, 0.625, 1.0, 0.625, 1.0, 0.625, 1.0, 0.625, 1.0, 0.625, 1.0, 0.625, 1.0, 0.625, 1.0, 0.625, 1.0, 0.625, 1.0, 0.625, 1.0, 0.621, 0.9937, 0.6126, 0.9801, 0.6126, 0.9801, 0.621, 0.9937, 0.621, 0.9937, 0.6126, 0.9801, 0.6126, 0.9801, 0.621, 0.9937, 0.621, 0.9937, 0.6126, 0.9801, 0.6126, 0.9801, 0.621, 0.9937, 0.6126, 0.9801, 0.6126, 0.9801, 0.6126, 0.9801, 0.6126, 0.9801, 0.621, 0.9937, 0.621, 0.9937, 0.621, 0.9937, 0.621, 0.9937, 0.621, 0.9937, 0.621, 0.9937, 0.621, 0.9937, 0.621, 0.9937, 0.621, 0.9937, 0.621, 0.9937, 0.621, 0.9937, 0.621, 0.9937, 0.621, 0.9937, 0.621, 0.9937, 0.621, 0.9937, 0.621, 0.9937, 0.621, 0.9937, 0.621, 0.9937, 0.621, 0.9937, 0.621, 0.9937, 0.621, 0.9937, 0.621, 0.9937, 0.621, 0.9937, 0.621, 0.9937, 0.621, 0.9937, 0.621, 0.9937, 0.621, 0.9937, 0.621, 0.9937, 0.621, 0.9937, 0.621, 0.9937, 0.621, 0.9937, 0.621, 0.9937, 0.621, 0.9937, 0.621, 0.9937, 0.621, 0.9937, 0.621, 0.9937, 0.621, 0.9937, 0.621, 0.9937, 0.621, 0.9937, 0.621, 0.9937, 0.621, 0.9937, 0.621, 0.9937, 0.621, 0.9937, 0.621, 0.9937, 0.621, 0.9937, 0.621, 0.9937, 0.621, 0.9937, 0.621, 0.9937, 0.621, 0.9937, 0.621, 0.9937, 0.621, 0.9937, 0.621, 0.9937, 0.621, 0.9937, 0.621, 0.9937, 0.621, 0.9937, 0.621, 0.9937, 0.6126, 0.9801, 0.6126, 0.9801, 0.6126, 0.9801, 0.6126, 0.9801, 0.621, 0.9937, 0.621, 0.9937, 0.621, 0.9937, 0.621, 0.9937, 0.625, 1.0, 0.4688, 0.75, 0.4687, 0.75, 0.625, 1.0, 0.0, 0.0, 0.0, 0.0, 0.0, 0.0, 0.0, 0.0, 0.0, 0.0, 0.0, 0.0, 0.0, 0.0, 0.0, 0.0, 0.0, 0.0, 0.0, 0.0, 0.0, 0.0, 0.0, 0.0, 0.0, 0.0, 0.0, 0.0, 0.0, 0.0, 0.0, 0.0, 0.0, 0.0, 0.0, 0.0, 0.0, 0.0, 0.0, 0.0, 0.0, 0.0, 0.0, 0.0, 0.0, 0.0, 0.0, 0.0, 0.0, 0.0, 0.0, 0.0, 0.0, 0.0, 0.0, 0.0, 0.0, 0.0, 0.0, 0.0, 0.0, 0.0, 0.0, 0.0, 0.0, 0.0, 0.0, 0.0, 0.0, 0.0, 0.0, 0.0, 0.0, 0.0, 0.0, 0.0, 0.0, 0.0, 0.0, 0.0, 0.0, 0.0, 0.0, 0.0, 0.0, 0.0, 0.0, 0.0, 0.0, 0.0, 0.0, 0.0, 0.0, 0.0, 0.0, 0.0, 0.0, 0.0, 0.0, 0.0, 0.0, 0.0, 0.0, 0.0, 0.0, 0.0, 0.0, 0.0, 0.0, 0.0, 0.0, 0.0, 0.0, 0.0, 0.0, 0.0, 0.0, 0.0, 0.0, 0.0, 0.0, 0.0, 0.0, 0.0, 0.0, 0.0, 0.0, 0.0, 0.0, 0.0, 0.0, 0.0, 0.0, 0.0, 0.0, 0.0, 0.0, 0.0, 0.0, 0.0, 0.0, 0.0, 0.0, 0.0, 0.0, 0.0, 0.0, 0.0, 0.0, 0.0, 0.0, 0.0, 0.0, 0.0, 0.0, 0.0, 0.0, 0.0, 0.0, 0.0, 0.0, 0.0, 0.0, 0.0, 0.0, 0.0, 0.0, 0.0, 0.0, 0.0, 0.0, 0.0, 0.0, 0.0, 0.0, 0.0, 0.625, 1.0, 0.625, 1.0, 0.0, 0.0, 0.0, 0.0, 0.625, 1.0, 0.0, 0.0, 0.0, 0.0, 0.625, 1.0, 0.625, 1.0, 0.0, 0.0, 0.0, 0.0, 0.625, 1.0, 0.625, 1.0, 0.0, 0.0, 0.0, 0.0, 0.625, 1.0, 0.625, 1.0, 0.0, 0.0, 0.0, 0.0, 0.625, 1.0, 0.0, 0.0, 0.0, 0.0, 0.625, 1.0, 0.625, 1.0, 0.625, 1.0, 0.625, 1.0, 0.0, 0.0, 0.0, 0.0, 0.625, 1.0, 0.625, 1.0, 0.625, 1.0, 0.625, 1.0, 0.625, 1.0, 0.625, 1.0, 0.625, 1.0, 0.625, 1.0, 0.625, 1.0, 0.625, 1.0, 0.625, 1.0, 0.625, 1.0, 0.625, 1.0, 0.625, 1.0, 0.625, 1.0, 0.625, 1.0, 0.625, 1.0, 0.625, 1.0, 0.625, 1.0, 0.625, 1.0, 0.625, 1.0, 0.625, 1.0, 0.625, 1.0, 0.625, 1.0, 0.625, 1.0, 0.625, 1.0, 0.625, 1.0, 0.625, 1.0, 0.625, 1.0, 0.625, 1.0, 0.625, 1.0, 0.625, 1.0, 0.625, 1.0, 0.625, 1.0, 0.625, 1.0, 0.625, 1.0, 0.625, 1.0, 0.625, 1.0, 0.625, 1.0, 0.625, 1.0, 0.625, 1.0, 0.625, 1.0, 0.625, 1.0, 0.625, 1.0, 0.625, 1.0, 0.625, 1.0, 0.625, 1.0, 0.625, 1.0, 0.625, 1.0, 0.625, 1.0, 0.625, 1.0, 0.625, 1.0, 0.625, 1.0, 0.625, 1.0, 0.625, 1.0, 0.625, 1.0, 0.0, 0.0, 0.0, 0.0, 0.0, 0.0, 0.0, 0.0, 0.0, 0.0, 0.0, 0.0, 0.0, 0.0, 0.0, 0.0, 0.0, 0.0, 0.0, 0.0, 0.0, 0.0, 0.0, 0.0, 0.0, 0.0, 0.0, 0.0, 0.0, 0.0, 0.0, 0.0, 0.0, 0.0, 0.0, 0.0, 0.0, 0.0, 0.0, 0.0, 0.0, 0.0, 0.0, 0.0, 0.0, 0.0, 0.0, 0.0, 0.0, 0.0, 0.0, 0.0, 0.0, 0.0, 0.0, 0.0, 0.0, 0.0, 0.0, 0.0, 0.0, 0.0, 0.0, 0.0, 0.0, 0.0, 0.0, 0.0, 0.0, 0.0, 0.0, 0.0, 0.0, 0.0, 0.0, 0.0, 0.0, 0.0, 0.0, 0.0, 0.0, 0.0, 0.0, 0.0, 0.0, 0.0, 0.0, 0.0, 0.0, 0.0, 0.0, 0.0, 0.0, 0.0, 0.0, 0.0, 0.0, 0.0, 0.0, 0.0, 0.0, 0.0, 0.0, 0.0, 0.0, 0.0, 0.0, 0.0, 0.0, 0.0, 0.0, 0.0, 0.0, 0.0, 0.0, 0.0, 0.0, 0.0, 0.0, 0.0, 0.0, 0.0, 0.0, 0.0, 0.0, 0.0, 0.0, 0.0, 0.0, 0.0, 0.0, 0.0, 0.0, 0.0, 0.0, 0.0, 0.0, 0.0, 0.0, 0.0, 0.0, 0.0, 0.0, 0.0, 0.0, 0.0, 0.0, 0.0, 0.0, 0.0, 0.0, 0.0, 0.0, 0.0, 0.0, 0.0, 0.0, 0.0, 0.0, 0.0, 0.0, 0.0, 0.0, 0.0, 0.0, 0.0, 0.0, 0.0, 0.0, 0.0, 0.0, 0.0, 0.0, 0.0, 0.0, 0.0, 0.0, 0.0, 0.0, 0.0, 0.0, 0.0, 0.0, 0.0, 0.0, 0.0, 0.0, 0.0, 0.0, 0.0, 0.0, 0.0, 0.0, 0.0, 0.0, 0.0, 0.0, 0.0, 0.0, 0.0, 0.0, 0.0, 0.0, 0.0, 0.0, 0.0, 0.0, 0.0, 0.0, 0.0, 0.0, 0.0, 0.0, 0.0, 0.0, 0.0, 0.0, 0.0, 0.0, 0.0, 0.0, 0.0, 0.0, 0.0, 0.0, 0.0, 0.0, 0.0, 0.0, 0.0, 0.0, 0.0, 0.0, 0.0, 0.0, 0.0, 0.0, 0.0, 0.0, 0.0, 0.0, 0.0, 0.0, 0.0, 0.0, 0.0, 0.0, 0.0, 0.0, 0.0, 0.0, 0.0, 0.0, 0.0, 0.0, 0.0, 0.0, 0.0, 0.0, 0.0, 0.0, 0.0, 0.0, 0.0, 0.0, 0.0, 0.0, 0.0, 0.0, 0.0, 0.0, 0.0, 0.0, 0.0, 0.0, 0.0, 0.0, 0.0, 0.0, 0.0, 0.0, 0.0, 0.0, 0.0, 0.0, 0.0, 0.0, 0.0, 0.0, 0.0, 0.0, 0.0, 0.625, 1.0, 0.625, 1.0, 0.0, 0.0, 0.0, 0.0, 0.625, 1.0, 0.625, 1.0, 0.0, 0.0, 0.0, 0.0, 0.0, 0.0, 0.0, 0.0, 0.0, 0.0, 0.0, 0.0, 0.206, 0.3295, 0.206, 0.3295, 0.0, 0.0, 0.0, 0.0, 0.0, 0.0, 0.0, 0.0, 0.0, 0.0, 0.0, 0.0, 0.0, 0.0, 0.0, 0.0, 0.0, 0.0, 0.0, 0.0, 0.0, 0.0, 0.0, 0.0, 0.625, 1.0, 0.625, 1.0, 0.625, 1.0, 0.625, 1.0, 0.0, 0.0, 0.0, 0.0, 0.0, 0.0, 0.0, 0.0, 0.0, 0.0, 0.0, 0.0, 0.0, 0.0, 0.0, 0.0, 0.0, 0.0, 0.0, 0.0, 0.0, 0.0, 0.0, 0.0, 0.625, 1.0, 0.625, 1.0, 0.625, 1.0, 0.625, 1.0, 0.0, 0.0, 0.0, 0.0, 0.0, 0.0, 0.0, 0.0, 0.0, 0.0, 0.0, 0.0, 0.0, 0.0, 0.0, 0.0, 0.0, 0.0, 0.0, 0.0, 0.0, 0.0, 0.0, 0.0, 0.625, 1.0, 0.625, 1.0, 0.625, 1.0, 0.625, 1.0, 0.0, 0.0, 0.0, 0.0, 0.0, 0.0, 0.0, 0.0, 0.625, 1.0, 0.625, 1.0, 0.625, 1.0, 0.625, 1.0, 0.0, 0.0, 0.0, 0.0, 0.0, 0.0, 0.0, 0.0, 0.0, 0.0, 0.0, 0.0, 0.0, 0.0, 0.0, 0.0, 0.625, 1.0, 0.625, 1.0, 0.625, 1.0, 0.625, 1.0, 0.625, 1.0, 0.625, 1.0, 0.625, 1.0, 0.625, 1.0, 0.625, 1.0, 0.625, 1.0, 0.625, 1.0, 0.625, 1.0, 0.625, 1.0, 0.625, 1.0, 0.625, 1.0, 0.625, 1.0, 0.625, 1.0, 0.625, 1.0, 0.625, 1.0, 0.625, 1.0, 0.625, 1.0, 0.625, 1.0, 0.625, 1.0, 0.625, 1.0, 0.625, 1.0, 0.625, 1.0, 0.625, 1.0, 0.625, 1.0, 0.625, 1.0, 0.625, 1.0, 0.625, 1.0, 0.625, 1.0, 0.625, 1.0, 0.625, 1.0, 0.625, 1.0, 0.625, 1.0, 0.625, 1.0, 0.625, 1.0, 0.625, 1.0, 0.625, 1.0, 0.0, 0.0, 0.0, 0.0, 0.0, 0.0, 0.0, 0.0, 0.3125, 0.5, 0.0, 0.0, 0.0, 0.0, 0.3125, 0.5, 0.0, 0.0, 0.0, 0.0, 0.0, 0.0, 0.0, 0.0, 0.0, 0.0, 0.0, 0.0, 0.0, 0.0, 0.0, 0.0, 0.0, 0.0, 0.0, 0.0, 0.0, 0.0, 0.0, 0.0, 0.3125, 0.5, 0.0, 0.0, 0.0, 0.0, 0.3125, 0.5, 0.0, 0.0, 0.0, 0.0, 0.0, 0.0, 0.0, 0.0, 0.0, 0.0, 0.0, 0.0, 0.0, 0.0, 0.0, 0.0, 0.625, 1.0, 0.625, 1.0, 0.625, 1.0, 0.625, 1.0, 0.3125, 0.5, 0.0, 0.0, 0.0, 0.0, 0.3125, 0.5, 0.0, 0.0, 0.0, 0.0, 0.0, 0.0, 0.0, 0.0, 0.0, 0.0, 0.0, 0.0, 0.0, 0.0, 0.0, 0.0, 0.625, 1.0, 0.625, 1.0, 0.625, 1.0, 0.625, 1.0, 0.0, 0.0, 0.0, 0.0, 0.0, 0.0, 0.0, 0.0, 0.625, 1.0, 0.625, 1.0, 0.625, 1.0, 0.625, 1.0, 0.3125, 0.5, 0.0, 0.0, 0.0, 0.0, 0.3125, 0.5, 0.0, 0.0, 0.0, 0.0, 0.0, 0.0, 0.0, 0.0, 0.0, 0.0, 0.0, 0.0, 0.0, 0.0, 0.0, 0.0, 0.0, 0.0, 0.0, 0.0, 0.0, 0.0, 0.0, 0.0, 0.0, 0.0, 0.0, 0.0, 0.0, 0.0, 0.0, 0.0, 0.0, 0.0, 0.0, 0.0, 0.0, 0.0, 0.0, 0.0, 0.3125, 0.5, 0.0, 0.0, 0.0, 0.0, 0.3125, 0.5, 0.0, 0.0, 0.0, 0.0, 0.0, 0.0, 0.0, 0.0, 0.0, 0.0, 0.0, 0.0, 0.0, 0.0, 0.0, 0.0, 0.625, 1.0, 0.625, 1.0, 0.625, 1.0, 0.625, 1.0, 0.0, 0.0, 0.0, 0.0, 0.0, 0.0, 0.0, 0.0, 0.3125, 0.5, 0.0, 0.0, 0.0, 0.0, 0.3125, 0.5, 0.0, 0.0, 0.0, 0.0, 0.3125, 0.5, 0.0, 0.0, 0.0, 0.0, 0.0, 0.0, 0.0, 0.0, 0.0, 0.0, 0.0, 0.0, 0.0, 0.0, 0.0, 0.0, 0.0, 0.0, 0.0, 0.0, 0.0, 0.0, 0.0, 0.0, 0.0, 0.0, 0.0, 0.0, 0.0, 0.0, 0.0, 0.0, 0.0, 0.0, 0.0, 0.0, 0.0, 0.0, 0.0, 0.0, 0.0, 0.0, 0.0, 0.0, 0.0, 0.0, 0.0, 0.0, 0.0, 0.0, 0.0, 0.0, 0.0, 0.0, 0.0, 0.0, 0.0, 0.0, 0.0, 0.0, 0.0, 0.0, 0.0, 0.0, 0.0, 0.0, 0.0, 0.0, 0.0, 0.0, 0.0, 0.0, 0.0, 0.0, 0.4688, 0.75, 0.625, 1.0, 0.625, 1.0, 0.4688, 0.75, 0.0, 0.0, 0.1562, 0.25, 0.1562, 0.25, 0.0, 0.0, 0.1562, 0.25, 0.3125, 0.5, 0.3125, 0.5, 0.1562, 0.25, 0.3125, 0.5, 0.4688, 0.75, 0.4688, 0.75, 0.3125, 0.5, 0.206, 0.3295, 0.1562, 0.25, 0.0, 0.0, 0.0, 0.0, 0.4812, 0.77, 0.3125, 0.5, 0.1562, 0.25, 0.206, 0.3295, 0.625, 1.0, 0.4688, 0.75, 0.3125, 0.5, 0.4812, 0.77, 0.625, 1.0, 0.625, 1.0, 0.4688, 0.75, 0.625, 1.0, 0.0, 0.0, 0.0, 0.0, 0.0, 0.0, 0.0, 0.0, 0.625, 1.0, 0.625, 1.0, 0.625, 1.0, 0.625, 1.0, 0.0, 0.0, 0.0, 0.0, 0.0, 0.0, 0.0, 0.0, 0.0, 0.0, 0.0, 0.0, 0.0, 0.0, 0.0, 0.0, 0.0, 0.0, 0.0, 0.0, 0.0, 0.0, 0.0, 0.0, 0.0, 0.0, 0.0, 0.0, 0.0, 0.0, 0.0, 0.0, 0.0, 0.0, 0.0, 0.0, 0.0, 0.0, 0.0, 0.0, 0.0, 0.0, 0.0, 0.0, 0.0, 0.0, 0.0, 0.0, 0.0, 0.0, 0.0, 0.0, 0.0, 0.0, 0.0, 0.0, 0.0, 0.0, 0.0, 0.0, 0.0, 0.0, 0.0, 0.0, 0.0, 0.0, 0.0, 0.0, 0.0, 0.0, 0.0, 0.0, 0.0, 0.0, 0.0, 0.0, 0.0, 0.0, 0.0, 0.0, 0.0, 0.0, 0.0, 0.0, 0.0, 0.0, 0.0, 0.0, 0.3125, 0.5, 0.0, 0.0, 0.0, 0.0, 0.3125, 0.5, 0.625, 1.0, 0.625, 1.0, 0.625, 1.0, 0.625, 1.0, 0.0, 0.0, 0.0, 0.0, 0.0, 0.0, 0.0, 0.0, 0.0, 0.0, 0.0, 0.0, 0.0, 0.0, 0.0, 0.0, 0.0, 0.0, 0.0, 0.0, 0.0, 0.0, 0.0, 0.0, 0.5208, 0.8333, 0.625, 1.0, 0.625, 1.0, 0.5528, 0.8845, 0.3125, 0.5, 0.4167, 0.6667, 0.4167, 0.6667, 0.3125, 0.5, 0.4167, 0.6667, 0.5208, 0.8333, 0.5528, 0.8845, 0.4167, 0.6667, 0.625, 1.0, 0.3125, 0.5, 0.3125, 0.5, 0.4167, 0.6667, 0.625, 1.0, 0.625, 1.0, 0.4167, 0.6667, 0.5528, 0.8845, 0.625, 1.0, 0.625, 1.0, 0.5528, 0.8845, 0.625, 1.0, 0.3125, 0.5, 0.0, 0.0, 0.0, 0.0, 0.3125, 0.5, 0.0, 0.0, 0.0, 0.0, 0.0, 0.0, 0.0, 0.0, 0.0, 0.0, 0.0, 0.0, 0.0, 0.0, 0.0, 0.0, 0.625, 1.0, 0.625, 1.0, 0.625, 1.0, 0.625, 1.0, 0.625, 1.0, 0.625, 1.0, 0.625, 1.0, 0.625, 1.0, 0.625, 1.0, 0.625, 1.0, 0.625, 1.0, 0.625, 1.0, 0.625, 1.0, 0.625, 1.0, 0.625, 1.0, 0.625, 1.0, 0.3125, 0.5, 0.0, 0.0, 0.0, 0.0, 0.3125, 0.5, 0.3125, 0.5, 0.0, 0.0, 0.0, 0.0, 0.3125, 0.5, 0.3125, 0.5, 0.3125, 0.5, 0.3125, 0.5, 0.3125, 0.5, 0.3125, 0.5, 0.0, 0.0, 0.0, 0.0, 0.3125, 0.5, 0.3125, 0.5, 0.0, 0.0, 0.0, 0.0, 0.3125, 0.5, 0.625, 1.0, 0.3125, 0.5, 0.3125, 0.5, 0.625, 1.0, 0.0, 0.0, 0.0, 0.0, 0.0, 0.0, 0.0, 0.0, 0.0, 0.0, 0.0, 0.0, 0.0, 0.0, 0.0, 0.0, 0.0, 0.0, 0.0, 0.0, 0.0, 0.0, 0.0, 0.0, 0.0, 0.0, 0.0, 0.0, 0.0, 0.0, 0.0, 0.0, 0.0, 0.0, 0.0, 0.0, 0.0, 0.0, 0.0, 0.0, 0.0, 0.0, 0.0, 0.0, 0.0, 0.0, 0.0, 0.0, 0.0, 0.0, 0.0, 0.0, 0.0, 0.0, 0.0, 0.0, 0.0, 0.0, 0.0, 0.0, 0.0, 0.0, 0.0, 0.0, 0.0, 0.0, 0.0, 0.0, 0.0, 0.0, 0.0, 0.0, 0.0, 0.0, 0.0, 0.0, 0.0, 0.0, 0.0, 0.0, 0.0, 0.0, 0.0, 0.0, 0.0, 0.0, 0.0, 0.0, 0.0, 0.0, 0.0, 0.0, 0.0, 0.0, 0.0, 0.0, 0.625, 1.0, 0.625, 1.0, 0.625, 1.0, 0.625, 1.0, 0.0, 0.0, 0.0, 0.0, 0.0, 0.0, 0.0, 0.0])
me_plane_003.use_remesh_fix_poles = True
me_plane_003.use_remesh_preserve_attributes = False
me_plane_003.use_mirror_vertex_groups = False
me_plane_003.update()
me_cube_002 = bpy.data.meshes.new('Cube.002')
me_cube_002.from_pydata([(-1.0, 1.0, -1.0), (-1.0, 1.0, 0.5527), (-0.9989, 0.6177, -1.0), (-0.9995, 0.8088, -1.0), (-0.9995, 0.8088, 0.5527), (-0.9951, -0.7205, -1.0), (-0.9957, -0.5294, -1.0), (-0.9962, -0.3382, -1.0), (-0.9967, -0.147, -1.0), (-0.9973, 0.04415, -1.0), (0.5637, -0.08707, -1.0), (-0.9962, -0.3382, 0.5527), (0.5637, -0.08707, 1.0), (-0.9967, -0.147, 0.5527), (-0.9973, 0.04415, 0.5527), (-0.9978, 0.2353, -1.0), (-0.9978, 0.2353, 0.5527), (-0.9984, 0.4265, -1.0), (-0.3534, 1.0, 0.5716), (-0.5151, 1.0, 0.5669), (-0.2334, -0.6856, 0.5527), (-0.9984, 0.4265, 0.5527), (0.5612, -0.5915, -1.0), (-0.2334, -0.6856, -1.0), (-0.6767, 1.0, 0.5622), (-0.1274, -0.673, -1.0), (-0.9989, 0.6177, 0.5527), (0.5612, -0.5915, 1.0), (-0.4284, -0.8314, -1.0), (-0.9946, -0.9117, 0.5527), (-0.9946, -0.9117, -1.0), (-0.1274, -0.673, 0.5527), (-0.4284, -0.8314, 0.5527), (-0.8384, 1.0, 0.5574), (-0.9951, -0.7205, 0.5527), (-0.9957, -0.5294, 0.5527), (0.9397, 1.0, 0.6096), (0.9397, 1.0, -1.0), (0.9397, 0.1847, -1.0), (0.9397, -0.08707, -1.0), (0.9397, 0.1847, 0.6096), (0.9397, -0.08707, 1.0), (-0.1918, 1.0, 0.5764), (-0.03014, 1.0, 0.5811), (0.1315, 1.0, 0.5859), (0.2931, 1.0, 0.5906), (0.4548, 1.0, 0.5953), (0.6164, 1.0, 0.6001), (0.7781, 1.0, 0.6048), (-0.8384, 1.0, -1.0), (-0.6767, 1.0, -1.0), (-0.5151, 1.0, -1.0), (-0.3534, 1.0, -1.0), (-0.1918, 1.0, -1.0), (-0.03014, 1.0, -1.0), (0.1315, 1.0, -1.0), (0.2931, 1.0, -1.0), (0.4548, 1.0, -1.0), (0.6164, 1.0, -1.0), (0.7781, 1.0, -1.0), (0.9397, 0.04882, -1.0), (0.9397, 0.04882, 0.8048), (0.5629, -0.2552, -1.0), (0.562, -0.4233, -1.0), (0.5629, -0.2552, 1.0), (0.562, -0.4233, 1.0), (0.689, -0.08707, 1.0), (0.8144, -0.08707, 1.0), (0.8144, -0.08707, -1.0), (0.689, -0.08707, -1.0), (0.2857, -0.6241, -1.0), (0.4235, -0.6078, -1.0), (0.01032, -0.6567, 0.6421), (0.148, -0.6404, 0.7316), (0.2857, -0.6241, 0.8211), (0.4235, -0.6078, 0.9105), (-0.853, -0.8916, -1.0), (-0.7115, -0.8716, -1.0), (-0.5699, -0.8515, -1.0), (-0.853, -0.8916, 0.5527), (-0.7115, -0.8716, 0.5527), (-0.5699, -0.8515, 0.5527), (0.9397, 0.8369, 0.6096), (0.9397, 0.6739, 0.6096), (0.9397, 0.5108, 0.6096), (0.9397, 0.3478, 0.6096), (0.9397, 0.8369, -1.0), (0.9397, 0.6739, -1.0), (0.9397, 0.5108, -1.0), (0.9397, 0.3478, -1.0), (0.148, -0.6404, -1.0), (0.01032, -0.6567, -1.0)], [], [(0, 3, 4, 1), (9, 8, 13, 14), (7, 6, 35, 11), (8, 7, 11, 13), (6, 5, 34, 35), (15, 9, 14, 16), (2, 17, 21, 26), (49, 33, 24, 50), (0, 1, 33, 49), (91, 72, 31, 25), (5, 30, 29, 34), (63, 65, 27, 22), (76, 79, 29, 30), (23, 25, 31, 20), (51, 19, 18, 52), (50, 24, 19, 51), (52, 18, 42, 53), (53, 42, 43, 54), (60, 61, 41, 39), (59, 48, 36, 37), (3, 2, 26, 4), (17, 15, 16, 21), (67, 68, 39, 41), (54, 43, 44, 55), (55, 44, 45, 56), (56, 45, 46, 57), (57, 46, 47, 58), (58, 47, 48, 59), (38, 40, 61, 60), (10, 12, 64, 62), (62, 64, 65, 63), (12, 10, 69, 66), (66, 69, 68, 67), (70, 74, 73, 90), (71, 75, 74, 70), (22, 27, 75, 71), (28, 32, 81, 78), (78, 81, 80, 77), (77, 80, 79, 76), (89, 85, 40, 38), (37, 36, 82, 86), (86, 82, 83, 87), (87, 83, 84, 88), (88, 84, 85, 89), (90, 73, 72, 91)])
_uv = me_cube_002.uv_layers.new(name='UVMap')
_uv.uv.foreach_set('vector', [0.375, 0.25, 0.375, 0.3188, 0.625, 0.3188, 0.625, 0.25, 0.375, 0.5941, 0.375, 0.6629, 0.625, 0.6629, 0.625, 0.5941, 0.375, 0.7317, 0.375, 0.8005, 0.625, 0.8005, 0.625, 0.7317, 0.375, 0.6629, 0.375, 0.7317, 0.625, 0.7317, 0.625, 0.6629, 0.375, 0.8005, 0.375, 0.8693, 0.625, 0.8693, 0.625, 0.8005, 0.375, 0.5253, 0.375, 0.5941, 0.625, 0.5941, 0.625, 0.5253, 0.375, 0.3876, 0.375, 0.4564, 0.625, 0.4564, 0.625, 0.3876, 0.3727, 0.2686, 0.6273, 0.2686, 0.6295, 0.2871, 0.3705, 0.2871, 0.375, 0.25, 0.625, 0.25, 0.6273, 0.2686, 0.3727, 0.2686, 0.3565, 0.7859, 0.4179, 0.7859, 0.359, 0.807, 0.359, 0.807, 0.375, 0.8693, 0.375, 0.9381, 0.625, 0.9381, 0.625, 0.8693, 0.3467, 0.6758, 0.6533, 0.6758, 0.6534, 0.7016, 0.3466, 0.7016, 0.3724, 0.9211, 0.5599, 0.9211, 0.625, 0.9381, 0.375, 0.9381, 0.361, 0.8204, 0.359, 0.807, 0.359, 0.807, 0.361, 0.8204, 0.3682, 0.3057, 0.6318, 0.3057, 0.6341, 0.3242, 0.3659, 0.3242, 0.3705, 0.2871, 0.6295, 0.2871, 0.6318, 0.3057, 0.3682, 0.3057, 0.3659, 0.3242, 0.6341, 0.3242, 0.6364, 0.3428, 0.3636, 0.3428, 0.3636, 0.3428, 0.6364, 0.3428, 0.6386, 0.3614, 0.3614, 0.3614, 0.3471, 0.6053, 0.6529, 0.6053, 0.653, 0.6242, 0.347, 0.6242, 0.35, 0.4542, 0.65, 0.4542, 0.6523, 0.4727, 0.3477, 0.4727, 0.375, 0.3188, 0.375, 0.3876, 0.625, 0.3876, 0.625, 0.3188, 0.375, 0.4564, 0.375, 0.5253, 0.625, 0.5253, 0.625, 0.4564, 0.653, 0.6242, 0.347, 0.6242, 0.347, 0.6242, 0.653, 0.6242, 0.3614, 0.3614, 0.6386, 0.3614, 0.6409, 0.3799, 0.3591, 0.3799, 0.3591, 0.3799, 0.6409, 0.3799, 0.6432, 0.3985, 0.3568, 0.3985, 0.3568, 0.3985, 0.6432, 0.3985, 0.6455, 0.417, 0.3545, 0.417, 0.3545, 0.417, 0.6455, 0.417, 0.6477, 0.4356, 0.3523, 0.4356, 0.3523, 0.4356, 0.6477, 0.4356, 0.65, 0.4542, 0.35, 0.4542, 0.3471, 0.5863, 0.6529, 0.5863, 0.6529, 0.6053, 0.3471, 0.6053, 0.347, 0.6242, 0.653, 0.6242, 0.6532, 0.65, 0.3468, 0.65, 0.3468, 0.65, 0.6532, 0.65, 0.6533, 0.6758, 0.3467, 0.6758, 0.653, 0.6242, 0.347, 0.6242, 0.347, 0.6242, 0.653, 0.6242, 0.653, 0.6242, 0.347, 0.6242, 0.347, 0.6242, 0.653, 0.6242, 0.3515, 0.7438, 0.5357, 0.7438, 0.4768, 0.7648, 0.354, 0.7648, 0.3491, 0.7227, 0.5946, 0.7227, 0.5357, 0.7438, 0.3515, 0.7438, 0.3466, 0.7016, 0.6534, 0.7016, 0.5946, 0.7227, 0.3491, 0.7227, 0.3645, 0.8701, 0.3645, 0.8701, 0.4297, 0.8871, 0.3672, 0.8871, 0.3672, 0.8871, 0.4297, 0.8871, 0.4948, 0.9041, 0.3698, 0.9041, 0.3698, 0.9041, 0.4948, 0.9041, 0.5599, 0.9211, 0.3724, 0.9211, 0.3473, 0.5636, 0.6527, 0.5636, 0.6529, 0.5863, 0.3471, 0.5863, 0.3477, 0.4727, 0.6523, 0.4727, 0.6524, 0.4955, 0.3476, 0.4955, 0.3476, 0.4955, 0.6524, 0.4955, 0.6525, 0.5182, 0.3475, 0.5182, 0.3475, 0.5182, 0.6525, 0.5182, 0.6526, 0.5409, 0.3474, 0.5409, 0.3474, 0.5409, 0.6526, 0.5409, 0.6527, 0.5636, 0.3473, 0.5636, 0.354, 0.7648, 0.4768, 0.7648, 0.4179, 0.7859, 0.3565, 0.7859])
me_cube_002.materials.append(mat_material)
me_cube_002.use_remesh_fix_poles = True
me_cube_002.use_remesh_preserve_attributes = False
me_cube_002.use_mirror_vertex_groups = False
me_cube_002.update()
me_plane_002 = bpy.data.meshes.new('Plane.002')
me_plane_002.from_pydata([(-1.0, -1.0, 0.0), (1.0, -1.0, 0.0), (-1.0, 1.0, 0.2), (1.0, 1.0, 0.2), (-1.0, 0.6, 0.2), (-1.0, 0.2, 0.2), (-1.0, -0.2, 0.1), (-1.0, -0.6, 0.1), (1.0, -0.6, 0.1), (1.0, -0.2, 0.1), (1.0, 0.2, 0.2), (1.0, 0.6, 0.2)], [], [(4, 11, 3, 2), (0, 1, 8, 7), (7, 8, 9, 6), (6, 9, 10, 5), (5, 10, 11, 4)])
_uv = me_plane_002.uv_layers.new(name='UVMap')
_uv.uv.foreach_set('vector', [0.0, 0.8, 1.0, 0.8, 1.0, 1.0, 0.0, 1.0, 0.0, 0.0, 1.0, 0.0, 1.0, 0.2, 0.0, 0.2, 0.0, 0.2, 1.0, 0.2, 1.0, 0.4, 0.0, 0.4, 0.0, 0.4, 1.0, 0.4, 1.0, 0.6, 0.0, 0.6, 0.0, 0.6, 1.0, 0.6, 1.0, 0.8, 0.0, 0.8])
me_plane_002.use_remesh_fix_poles = True
me_plane_002.use_remesh_preserve_attributes = False
me_plane_002.use_mirror_vertex_groups = False
me_plane_002.update()

# ---- objects
ob_light = bpy.data.objects.new('Light', light_light)
ob_empty = bpy.data.objects.new('Empty', None)
ob_empty_001 = bpy.data.objects.new('Empty.001', None)
ob_building = bpy.data.objects.new('building', me_cube_001)
ob_cut = bpy.data.objects.new('cut', me_plane)
ob_roof = bpy.data.objects.new('roof', me_plane_001)
ob_pattern = bpy.data.objects.new('pattern', me_plane_003)
ob_building_001 = bpy.data.objects.new('building.001', me_cube_002)
ob_plane = bpy.data.objects.new('Plane', me_plane_002)

# ---- transforms, parenting, visibility, modifiers, constraints
ob_light.location = (4.076, 1.005, 5.904)
ob_light.rotation_euler = (0.6503, 0.05522, 1.866)
ob_light.lock_rotations_4d = False
ob_light.empty_display_type = 'ARROWS'
ob_light.color = (0.0, 0.0, 0.0, 0.0)
ob_light.lineart.crease_threshold = 0.0
ob_empty.location = (2.8, 3.0, 0.0)
ob_empty.rotation_euler = (1.571, -0.0, -0.0)
ob_empty.scale = (2.0, 2.0, 2.0)
ob_empty.empty_display_type = 'IMAGE'
ob_empty.empty_display_size = 5.0
ob_empty.lineart.crease_threshold = 0.0
ob_empty_001.location = (-2.2, -2.3, -0.02598)
ob_empty_001.rotation_euler = (1.571, -0.0, 1.571)
ob_empty_001.scale = (2.0, 2.0, 2.0)
ob_empty_001.empty_display_type = 'IMAGE'
ob_empty_001.empty_display_size = 5.0
ob_empty_001.lineart.crease_threshold = 0.0
ob_building.location = (0.1, -0.1, -0.8)
ob_building.scale = (1.7, 1.56, 0.5)
ob_building.lineart.crease_threshold = 0.0
ob_cut.location = (0.01607, 0.0, 0.006467)
ob_cut.rotation_euler = (-0.0, 1.571, 0.0)
ob_cut.scale = (2.1, 1.0, 1.0)
ob_cut.lineart.crease_threshold = 0.0
ob_roof.location = (0.0, 0.0, 0.8838)
ob_roof.scale = (1.852, 1.629, 1.629)
ob_roof.lineart.crease_threshold = 0.0
_m = ob_roof.modifiers.new('Solidify', 'SOLIDIFY')
_m.thickness = 0.06
_m.offset = 1.0
_m.nonmanifold_merge_threshold = 0.0003
ob_pattern.location = (-0.07955, -1.812, 0.3643)
ob_pattern.rotation_euler = (3.56e-10, -0.07271, -9.787e-09)
ob_pattern.scale = (1.013, 1.0, 1.0)
ob_pattern.lineart.crease_threshold = 0.0
_m = ob_pattern.modifiers.new('Subdivision', 'SUBSURF')
_m.uv_smooth = 'PRESERVE_CORNERS'
_m.show_only_control_edges = False
_m = ob_pattern.modifiers.new('Solidify', 'SOLIDIFY')
_m.thickness = 0.05
_m.nonmanifold_merge_threshold = 0.0003
ob_building_001.location = (0.1, -0.1, -0.8)
ob_building_001.scale = (1.7, 1.56, 0.5)
ob_building_001.lineart.crease_threshold = 0.0
_m = ob_building_001.modifiers.new('Wireframe', 'WIREFRAME')
ob_plane.location = (1.4, -0.5, -1.3)
ob_plane.scale = (0.35, 0.5, 1.0)
ob_plane.lineart.crease_threshold = 0.0

# ---- collection membership
col_collection.objects.link(ob_light)
col_collection.objects.link(ob_empty)
col_collection.objects.link(ob_empty_001)
col_collection.objects.link(ob_building)
col_collection.objects.link(ob_cut)
col_collection.objects.link(ob_roof)
col_collection.objects.link(ob_pattern)
col_collection.objects.link(ob_building_001)
col_collection.objects.link(ob_plane)

# ---- scene / render settings (as saved in the file)
scene.frame_start = 1; scene.frame_end = 250; scene.frame_set(1)
scene.render.engine = 'BLENDER_EEVEE_NEXT'
scene.cycles.use_denoising = False
scene.cycles.samples = 128
scene.cycles.sampling_pattern = 'TABULATED_SOBOL'
scene.cycles.use_adaptive_sampling = False
scene.cycles.use_light_tree = False
scene.view_settings.view_transform = 'Filmic'
bpy.context.view_layer.update()

# ---- added for rendering (the .blend has no active camera): camera
cam_auto = bpy.data.cameras.new('AutoCamera')
cam_auto.lens = 50.0
cam_auto.sensor_width = 36.0
cam_auto.clip_end = 1000.0
ob_auto_camera = bpy.data.objects.new('AutoCamera', cam_auto)
scene.collection.objects.link(ob_auto_camera)
ob_auto_camera.location = (6.47198, -7.69296, 5.14293)
ob_auto_camera.rotation_euler = (1.09748, -7.21219e-08, 0.694738)
scene.camera = ob_auto_camera
bpy.context.view_layer.update()
